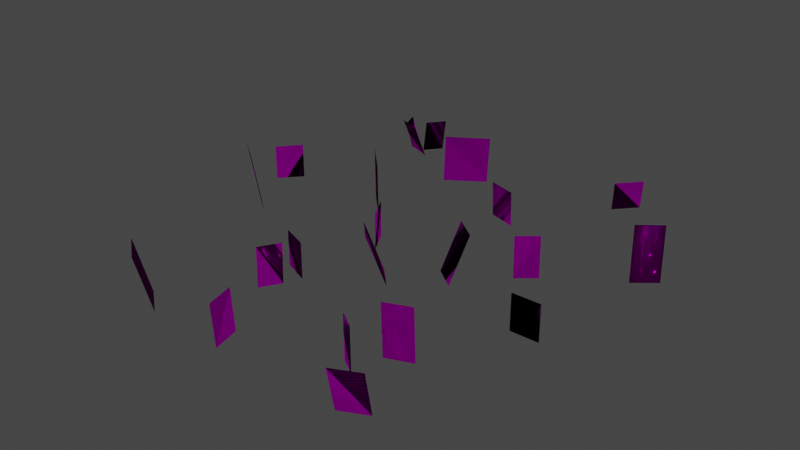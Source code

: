 # Source: fynbos.blend  (saved by Blender 3.6.14; exported with 4.5.12 LTS)
import bpy
from mathutils import Matrix  # noqa: F401  (used for matrix-valued properties, if any)

bpy.ops.wm.read_factory_settings(use_empty=True)
scene = bpy.context.scene
scene.name = 'Scene'

# ---- images (referenced by path relative to the original .blend; pixels are not part of the script)
import os
ASSET_DIR = os.environ.get("B2B_ASSET_DIR", "")  # directory of the original .blend (textures are referenced by path, not embedded)
HERE = os.path.dirname(os.path.abspath(__file__))  # packed textures are extracted next to this script under _unpacked/

def load_image(name, relpath, width, height, colorspace="sRGB"):
    """Load a texture the original file referenced (path relative to the .blend, or extracted next to this script)."""
    p = next((c for c in (os.path.join(HERE, relpath), os.path.join(ASSET_DIR, relpath)) if relpath and os.path.exists(c)), "")
    if p:
        img = bpy.data.images.load(p, check_existing=True)
        img.name = name
    else:  # same state as the original file: an image datablock whose file is absent (Cycles renders it pink)
        img = bpy.data.images.new(name, width, height)
        img.source = "FILE"
        img.filepath = "//" + (relpath or name)
    img.colorspace_settings.name = colorspace
    return img
img_fynbos_diffuse_dds = load_image('fynbos_diffuse.dds', 'fynbos_diffuse.dds', 1024, 1024, 'sRGB')
img_nospec_dds = load_image('nospec.dds', '', 1024, 1024, 'Non-Color')
img_fynbos_normal_dds = load_image('fynbos_normal.dds', 'fynbos_normal.dds', 1024, 1024, 'Non-Color')

# ---- materials (node trees are filled in below, after node groups)
mat_pdxmat_lod0 = bpy.data.materials.new('PDXmat_lod0')
mat_pdxmat_lod0.use_backface_culling = True
mat_pdxmat_lod1 = bpy.data.materials.new('PDXmat_lod1')
mat_pdxmat_lod1.use_backface_culling = True
mat_pdxmat_lod0_001 = bpy.data.materials.new('PDXmat_lod0.001')
mat_pdxmat_lod0_001.use_backface_culling = True

# ---- material node trees
mat_pdxmat_lod0.use_nodes = True; mat_pdxmat_lod0.node_tree.nodes.clear()
_N = mat_pdxmat_lod0.node_tree.nodes; _L = mat_pdxmat_lod0.node_tree.links
n0 = _N.new('ShaderNodeBsdfPrincipled'); n0.name = 'Principled BSDF'; n0.location = (10, 300)
n0.distribution = 'GGX'
n0.subsurface_method = 'RANDOM_WALK_SKIN'
n0.inputs[3].default_value = 1.45
n0.inputs[27].default_value = (0.0, 0.0, 0.0, 1.0)
n0.inputs[28].default_value = 1.0
n1 = _N.new('ShaderNodeOutputMaterial'); n1.name = 'Material Output'; n1.location = (300, 300)
n2 = _N.new('ShaderNodeTexImage'); n2.name = 'fynbos_diffuse.dds'; n2.location = (-1500, 0)
n2.image = img_fynbos_diffuse_dds
n3 = _N.new('ShaderNodeTexImage'); n3.name = 'nospec.dds'; n3.location = (-1500, -300)
n3.image = img_nospec_dds
n4 = _N.new('ShaderNodeSeparateRGB'); n4.name = 'Separate RGB (Legacy)'; n4.location = (-1200, -300)
n5 = _N.new('ShaderNodeTexImage'); n5.name = 'fynbos_normal.dds'; n5.location = (-1500, -600)
n5.image = img_fynbos_normal_dds
n6 = _N.new('ShaderNodeSeparateRGB'); n6.name = 'Separate RGB (Legacy).001'; n6.location = (-1200, -600)
n7 = _N.new('ShaderNodeCombineRGB'); n7.name = 'Combine RGB (Legacy)'; n7.location = (-900, -600)
n7.inputs[2].default_value = 1.0
n8 = _N.new('ShaderNodeNormalMap'); n8.name = 'Normal Map'; n8.location = (-600, -600)
_L.new(n0.outputs[0], n1.inputs[0])
_L.new(n2.outputs[0], n0.inputs[0])
_L.new(n3.outputs[0], n4.inputs[0])
_L.new(n4.outputs[1], n0.inputs[13])
_L.new(n4.outputs[2], n0.inputs[1])
_L.new(n3.outputs[1], n0.inputs[2])
_L.new(n5.outputs[0], n6.inputs[0])
_L.new(n6.outputs[1], n7.inputs[0])
_L.new(n5.outputs[1], n7.inputs[1])
_L.new(n7.outputs[0], n8.inputs[1])
_L.new(n8.outputs[0], n0.inputs[5])
n1.is_active_output = True
mat_pdxmat_lod1.use_nodes = True; mat_pdxmat_lod1.node_tree.nodes.clear()
_N = mat_pdxmat_lod1.node_tree.nodes; _L = mat_pdxmat_lod1.node_tree.links
n0 = _N.new('ShaderNodeBsdfPrincipled'); n0.name = 'Principled BSDF'; n0.location = (10, 300)
n0.distribution = 'GGX'
n0.subsurface_method = 'RANDOM_WALK_SKIN'
n0.inputs[3].default_value = 1.45
n0.inputs[27].default_value = (0.0, 0.0, 0.0, 1.0)
n0.inputs[28].default_value = 1.0
n1 = _N.new('ShaderNodeOutputMaterial'); n1.name = 'Material Output'; n1.location = (300, 300)
n2 = _N.new('ShaderNodeTexImage'); n2.name = 'fynbos_diffuse.dds'; n2.location = (-1500, 0)
n2.image = img_fynbos_diffuse_dds
n3 = _N.new('ShaderNodeTexImage'); n3.name = 'nospec.dds'; n3.location = (-1500, -300)
n3.image = img_nospec_dds
n4 = _N.new('ShaderNodeSeparateRGB'); n4.name = 'Separate RGB (Legacy)'; n4.location = (-1200, -300)
n5 = _N.new('ShaderNodeTexImage'); n5.name = 'fynbos_normal.dds'; n5.location = (-1500, -600)
n5.image = img_fynbos_normal_dds
n6 = _N.new('ShaderNodeSeparateRGB'); n6.name = 'Separate RGB (Legacy).001'; n6.location = (-1200, -600)
n7 = _N.new('ShaderNodeCombineRGB'); n7.name = 'Combine RGB (Legacy)'; n7.location = (-900, -600)
n7.inputs[2].default_value = 1.0
n8 = _N.new('ShaderNodeNormalMap'); n8.name = 'Normal Map'; n8.location = (-600, -600)
_L.new(n0.outputs[0], n1.inputs[0])
_L.new(n2.outputs[0], n0.inputs[0])
_L.new(n3.outputs[0], n4.inputs[0])
_L.new(n4.outputs[1], n0.inputs[13])
_L.new(n4.outputs[2], n0.inputs[1])
_L.new(n3.outputs[1], n0.inputs[2])
_L.new(n5.outputs[0], n6.inputs[0])
_L.new(n6.outputs[1], n7.inputs[0])
_L.new(n5.outputs[1], n7.inputs[1])
_L.new(n7.outputs[0], n8.inputs[1])
_L.new(n8.outputs[0], n0.inputs[5])
n1.is_active_output = True
mat_pdxmat_lod0_001.use_nodes = True; mat_pdxmat_lod0_001.node_tree.nodes.clear()
_N = mat_pdxmat_lod0_001.node_tree.nodes; _L = mat_pdxmat_lod0_001.node_tree.links
n0 = _N.new('ShaderNodeBsdfPrincipled'); n0.name = 'Principled BSDF'; n0.location = (10, 300)
n0.distribution = 'GGX'
n0.subsurface_method = 'RANDOM_WALK_SKIN'
n0.inputs[3].default_value = 1.45
n0.inputs[27].default_value = (0.0, 0.0, 0.0, 1.0)
n0.inputs[28].default_value = 1.0
n1 = _N.new('ShaderNodeOutputMaterial'); n1.name = 'Material Output'; n1.location = (300, 300)
n2 = _N.new('ShaderNodeTexImage'); n2.name = 'fynbos_diffuse.dds'; n2.location = (-1500, 0)
n2.image = img_fynbos_diffuse_dds
n3 = _N.new('ShaderNodeTexImage'); n3.name = 'nospec.dds'; n3.location = (-1500, -300)
n3.image = img_nospec_dds
n4 = _N.new('ShaderNodeSeparateRGB'); n4.name = 'Separate RGB (Legacy)'; n4.location = (-1200, -300)
n5 = _N.new('ShaderNodeTexImage'); n5.name = 'fynbos_normal.dds'; n5.location = (-1500, -600)
n5.image = img_fynbos_normal_dds
n6 = _N.new('ShaderNodeSeparateRGB'); n6.name = 'Separate RGB (Legacy).001'; n6.location = (-1200, -600)
n7 = _N.new('ShaderNodeCombineRGB'); n7.name = 'Combine RGB (Legacy)'; n7.location = (-900, -600)
n7.inputs[2].default_value = 1.0
n8 = _N.new('ShaderNodeNormalMap'); n8.name = 'Normal Map'; n8.location = (-600, -600)
_L.new(n0.outputs[0], n1.inputs[0])
_L.new(n2.outputs[0], n0.inputs[0])
_L.new(n3.outputs[0], n4.inputs[0])
_L.new(n4.outputs[1], n0.inputs[13])
_L.new(n4.outputs[2], n0.inputs[1])
_L.new(n3.outputs[1], n0.inputs[2])
_L.new(n5.outputs[0], n6.inputs[0])
_L.new(n6.outputs[1], n7.inputs[0])
_L.new(n5.outputs[1], n7.inputs[1])
_L.new(n7.outputs[0], n8.inputs[1])
_L.new(n8.outputs[0], n0.inputs[5])
n1.is_active_output = True

# ---- world
world_world = bpy.data.worlds.new('World'); scene.world = world_world
world_world.use_nodes = True; world_world.node_tree.nodes.clear()
_N = world_world.node_tree.nodes; _L = world_world.node_tree.links
n0 = _N.new('ShaderNodeOutputWorld'); n0.name = 'World Output'; n0.location = (300, 300)
n1 = _N.new('ShaderNodeBackground'); n1.name = 'Background'; n1.location = (10, 300)
n1.inputs[0].default_value = (0.05088, 0.05088, 0.05088, 1.0)
_L.new(n1.outputs[0], n0.inputs[0])
n0.is_active_output = True
world_world.color = (0.05088, 0.05088, 0.05088)
world_world.use_sun_shadow = False
world_world.sun_shadow_jitter_overblur = 0.0

# ---- meshes
me_lod0 = bpy.data.meshes.new('lod0')
me_lod0.from_pydata([(7.198, -0.9229, 0.0006585), (8.971, -0.9229, 0.0006585), (7.198, -0.9229, 2.245), (8.971, -0.9229, 0.0006585), (7.198, -0.9229, 2.245), (8.971, -0.9229, 2.245), (-4.595, 2.829, 0.0006585), (-3.73, 1.282, 0.0006585), (-4.595, 2.829, 2.245), (-3.73, 1.282, 0.0006585), (-4.595, 2.829, 2.245), (-3.73, 1.282, 2.245), (-13.94, 5.939, 0.0006584), (-15.1, 4.596, 0.0006585), (-13.94, 5.939, 2.245), (-15.1, 4.596, 0.0006585), (-13.94, 5.939, 2.245), (-15.1, 4.596, 2.245), (2.105, 0.6341, 0.0004629), (0.7001, 1.715, 0.0004629), (2.792, 1.527, 2.997), (0.7001, 1.715, 0.0004629), (2.792, 1.527, 2.997), (1.387, 2.608, 2.997), (-1.748, -0.215, 0.0004711), (-0.5203, -1.494, 0.000471), (-2.55, -0.985, 3.076), (-0.5203, -1.494, 0.000471), (-2.55, -0.985, 3.076), (-1.322, -2.264, 3.076), (-6.2, -3.198, 0.0006585), (-4.555, -3.858, 0.0006585), (-6.2, -3.198, 2.245), (-4.555, -3.858, 0.0006585), (-6.2, -3.198, 2.245), (-4.555, -3.858, 2.245), (-5.74, -6.105, 0.000726), (-5.025, -4.859, 0.000726), (-5.548, -6.215, 2.621), (-5.025, -4.859, 0.000726), (-5.548, -6.215, 2.621), (-4.833, -4.969, 2.621), (2.513, -8.188, -0.05109), (3.694, -9.0, 0.05296), (2.367, -8.065, 2.572), (3.694, -9.0, 0.05296), (2.367, -8.065, 2.572), (3.548, -8.877, 2.676), (3.822, -6.857, -0.03105), (5.436, -6.302, 0.03311), (3.688, -6.828, 3.092), (5.436, -6.302, 0.03311), (3.688, -6.828, 3.092), (5.302, -6.273, 3.156), (4.94, -11.5, 0.0004711), (6.537, -10.73, 0.000471), (5.422, -12.51, 3.076), (6.537, -10.73, 0.000471), (5.422, -12.51, 3.076), (7.019, -11.74, 3.076), (4.94, -11.5, 0.0004711), (6.537, -10.73, 0.000471), (5.422, -12.51, 3.076), (6.537, -10.73, 0.000471), (5.422, -12.51, 3.076), (7.019, -11.74, 3.076), (-3.319, -9.928, 0.09788), (-3.125, -11.45, -0.0973), (-3.118, -10.26, 2.923), (-3.125, -11.45, -0.0973), (-3.118, -10.26, 2.923), (-2.923, -11.79, 2.728), (-3.319, -9.928, 0.09788), (-3.125, -11.45, -0.0973), (-3.118, -10.26, 2.923), (-3.125, -11.45, -0.0973), (-3.118, -10.26, 2.923), (-2.923, -11.79, 2.728), (5.407, 4.502, 0.01125), (4.282, 3.609, -0.009773), (5.38, 4.474, 2.641), (4.282, 3.609, -0.009773), (5.38, 4.474, 2.641), (4.255, 3.581, 2.62), (-8.284, 6.615, 0.001627), (-6.322, 4.602, 0.0003201), (-8.319, 6.579, 3.358), (-6.322, 4.602, 0.0003201), (-8.319, 6.579, 3.358), (-6.357, 4.566, 3.357), (-13.76, 1.816, -0.06092), (-12.06, 0.5244, 0.0627), (-14.32, 1.453, 3.834), (-12.06, 0.5244, 0.0627), (-14.32, 1.453, 3.834), (-12.62, 0.1614, 3.957), (-9.693, -10.02, 0.07071), (-8.162, -11.2, -0.06995), (-9.986, -10.81, 3.549), (-8.162, -11.2, -0.06995), (-9.986, -10.81, 3.549), (-8.454, -12.0, 3.409), (10.72, 8.404, -0.05905), (9.48, 7.144, 0.06051), (10.38, 9.048, 3.128), (9.48, 7.144, 0.06051), (10.38, 9.048, 3.128), (9.134, 7.787, 3.248), (0.5746, 8.763, -0.01373), (-1.126, 9.264, 0.01518), (0.5746, 8.634, 2.226), (-1.126, 9.264, 0.01518), (0.5746, 8.634, 2.226), (-1.126, 9.135, 2.255), (-6.501, 11.28, 0.04214), (-4.255, 12.97, -0.04071), (-6.05, 10.84, 3.34), (-4.255, 12.97, -0.04071), (-6.05, 10.84, 3.34), (-3.804, 12.53, 3.257), (4.03, 14.65, -0.04869), (5.339, 15.84, 0.04995), (4.438, 14.02, 2.067), (5.339, 15.84, 0.04995), (4.438, 14.02, 2.067), (5.748, 15.22, 2.166), (-11.52, 14.4, -0.04869), (-9.919, 13.64, 0.04995), (-11.94, 13.78, 2.067), (-9.919, 13.64, 0.04995), (-11.94, 13.78, 2.067), (-10.34, 13.03, 2.166), (-12.01, 15.56, 0.005191), (-11.5, 14.24, -0.004389), (-12.44, 15.38, 1.732), (-11.5, 14.24, -0.004389), (-12.44, 15.38, 1.732), (-11.94, 14.06, 1.722), (-10.66, 14.37, 0.0003611), (-9.818, 15.43, 0.0003611), (-9.995, 13.84, 2.358), (-9.818, 15.43, 0.0003611), (-9.995, 13.84, 2.358), (-9.15, 14.9, 2.358), (-10.66, 14.37, 0.0003611), (-9.818, 15.43, 0.0003611), (-9.995, 13.84, 2.358), (-9.818, 15.43, 0.0003611), (-9.995, 13.84, 2.358), (-9.15, 14.9, 2.358)], [], [(0, 1, 2), (5, 4, 3), (1, 0, 2), (3, 4, 5), (6, 7, 8), (11, 10, 9), (7, 6, 8), (9, 10, 11), (12, 13, 14), (17, 16, 15), (13, 12, 14), (15, 16, 17), (18, 19, 20), (23, 22, 21), (19, 18, 20), (21, 22, 23), (24, 25, 26), (29, 28, 27), (25, 24, 26), (27, 28, 29), (30, 31, 32), (35, 34, 33), (31, 30, 32), (33, 34, 35), (36, 37, 38), (41, 40, 39), (37, 36, 38), (39, 40, 41), (42, 43, 44), (47, 46, 45), (43, 42, 44), (45, 46, 47), (48, 49, 50), (53, 52, 51), (49, 48, 50), (51, 52, 53), (54, 55, 56), (59, 58, 57), (55, 54, 56), (57, 58, 59), (60, 61, 62), (65, 64, 63), (61, 60, 62), (63, 64, 65), (66, 67, 68), (71, 70, 69), (67, 66, 68), (69, 70, 71), (72, 73, 74), (77, 76, 75), (73, 72, 74), (75, 76, 77), (78, 79, 80), (83, 82, 81), (79, 78, 80), (81, 82, 83), (84, 85, 86), (89, 88, 87), (85, 84, 86), (87, 88, 89), (90, 91, 92), (95, 94, 93), (91, 90, 92), (93, 94, 95), (96, 97, 98), (101, 100, 99), (97, 96, 98), (99, 100, 101), (102, 103, 104), (107, 106, 105), (103, 102, 104), (105, 106, 107), (108, 109, 110), (113, 112, 111), (109, 108, 110), (111, 112, 113), (114, 115, 116), (119, 118, 117), (115, 114, 116), (117, 118, 119), (120, 121, 122), (125, 124, 123), (121, 120, 122), (123, 124, 125), (126, 127, 128), (131, 130, 129), (127, 126, 128), (129, 130, 131), (132, 133, 134), (137, 136, 135), (133, 132, 134), (135, 136, 137), (138, 139, 140), (143, 142, 141), (145, 144, 146), (147, 148, 149)])
me_lod0.polygons.foreach_set('use_smooth', [True] * 96)
_uv = me_lod0.uv_layers.new(name='map1')
_uv.uv.foreach_set('vector', [0.3848, 0.01956, 0.6268, 0.01956, 0.3848, 0.326, 0.6268, 0.326, 0.3848, 0.326, 0.6268, 0.01956, 0.6268, 0.01956, 0.3848, 0.01956, 0.3848, 0.326, 0.6268, 0.01956, 0.3848, 0.326, 0.6268, 0.326, 0.666, 0.1836, 0.9081, 0.1836, 0.666, 0.49, 0.9081, 0.49, 0.666, 0.49, 0.9081, 0.1836, 0.9081, 0.1836, 0.666, 0.1836, 0.666, 0.49, 0.9081, 0.1836, 0.666, 0.49, 0.9081, 0.49, 0.666, 0.1817, 0.9081, 0.1817, 0.666, 0.4881, 0.9081, 0.4881, 0.666, 0.4881, 0.9081, 0.1817, 0.9081, 0.1817, 0.666, 0.1817, 0.666, 0.4881, 0.9081, 0.1817, 0.666, 0.4881, 0.9081, 0.4881, 0.01372, 0.02224, 0.369, 0.02224, 0.01372, 0.472, 0.369, 0.472, 0.01372, 0.472, 0.369, 0.02224, 0.369, 0.02224, 0.01372, 0.02224, 0.01372, 0.472, 0.369, 0.02224, 0.01372, 0.472, 0.369, 0.472, 0.02797, 0.5367, 0.3594, 0.5367, 0.02798, 0.9878, 0.3594, 0.9878, 0.02798, 0.9878, 0.3594, 0.5367, 0.3594, 0.5367, 0.02797, 0.5367, 0.02798, 0.9878, 0.3594, 0.5367, 0.02798, 0.9878, 0.3594, 0.9878, 0.3848, 0.01761, 0.6268, 0.01761, 0.3848, 0.324, 0.6268, 0.324, 0.3848, 0.324, 0.6268, 0.01761, 0.6268, 0.01761, 0.3848, 0.01761, 0.3848, 0.324, 0.6268, 0.01761, 0.3848, 0.324, 0.6268, 0.324, 0.02366, 0.538, 0.3786, 0.538, 0.02366, 0.9872, 0.3786, 0.9872, 0.02366, 0.9872, 0.3786, 0.538, 0.3786, 0.538, 0.02366, 0.538, 0.02366, 0.9872, 0.3786, 0.538, 0.02366, 0.9872, 0.3786, 0.9872, 0.3848, 0.5254, 0.6268, 0.5254, 0.3848, 0.8318, 0.6268, 0.8318, 0.3848, 0.8318, 0.6268, 0.5254, 0.6268, 0.5254, 0.3848, 0.5254, 0.3848, 0.8318, 0.6268, 0.5254, 0.3848, 0.8318, 0.6268, 0.8318, 0.3848, 0.5254, 0.6268, 0.5254, 0.3848, 0.8318, 0.6268, 0.8318, 0.3848, 0.8318, 0.6268, 0.5254, 0.6268, 0.5254, 0.3848, 0.5254, 0.3848, 0.8318, 0.6268, 0.5254, 0.3848, 0.8318, 0.6268, 0.8318, 0.6625, 0.6678, 0.9046, 0.6678, 0.6625, 0.9973, 0.9046, 0.9973, 0.6625, 0.9973, 0.9046, 0.6678, 0.9046, 0.6678, 0.6625, 0.6678, 0.6625, 0.9973, 0.9046, 0.6678, 0.6625, 0.9973, 0.9046, 0.9973, 0.02, 0.01997, 0.3674, 0.01997, 0.02001, 0.4927, 0.3674, 0.4927, 0.02001, 0.4927, 0.3674, 0.01997, 0.3674, 0.01997, 0.02, 0.01997, 0.02001, 0.4927, 0.3674, 0.01997, 0.02001, 0.4927, 0.3674, 0.4927, 0.6625, 0.6678, 0.9046, 0.6678, 0.6625, 0.9973, 0.9046, 0.9973, 0.6625, 0.9973, 0.9046, 0.6678, 0.9046, 0.6678, 0.6625, 0.6678, 0.6625, 0.9973, 0.9046, 0.6678, 0.6625, 0.9973, 0.9046, 0.9973, 0.6625, 0.6678, 0.9046, 0.6678, 0.6625, 0.9973, 0.9046, 0.9973, 0.6625, 0.9973, 0.9046, 0.6678, 0.9046, 0.6678, 0.6625, 0.6678, 0.6625, 0.9973, 0.9046, 0.6678, 0.6625, 0.9973, 0.9046, 0.9973, 0.3848, 0.5254, 0.6268, 0.5254, 0.3848, 0.8318, 0.6268, 0.8318, 0.3848, 0.8318, 0.6268, 0.5254, 0.6268, 0.5254, 0.3848, 0.5254, 0.3848, 0.8318, 0.6268, 0.5254, 0.3848, 0.8318, 0.6268, 0.8318, 0.3848, 0.5254, 0.6268, 0.5254, 0.3848, 0.8318, 0.6268, 0.8318, 0.3848, 0.8318, 0.6268, 0.5254, 0.6268, 0.5254, 0.3848, 0.5254, 0.3848, 0.8318, 0.6268, 0.5254, 0.3848, 0.8318, 0.6268, 0.8318, 0.6625, 0.6678, 0.9046, 0.6678, 0.6625, 0.9973, 0.9046, 0.9973, 0.6625, 0.9973, 0.9046, 0.6678, 0.9046, 0.6678, 0.6625, 0.6678, 0.6625, 0.9973, 0.9046, 0.6678, 0.6625, 0.9973, 0.9046, 0.9973, 0.6625, 0.6678, 0.9046, 0.6678, 0.6625, 0.9973, 0.9046, 0.9973, 0.6625, 0.9973, 0.9046, 0.6678, 0.9046, 0.6678, 0.6625, 0.6678, 0.6625, 0.9973, 0.9046, 0.6678, 0.6625, 0.9973, 0.9046, 0.9973, 0.6625, 0.6678, 0.9046, 0.6678, 0.6625, 0.9973, 0.9046, 0.9973, 0.6625, 0.9973, 0.9046, 0.6678, 0.9046, 0.6678, 0.6625, 0.6678, 0.6625, 0.9973, 0.9046, 0.6678, 0.6625, 0.9973, 0.9046, 0.9973, 0.3848, 0.5254, 0.6268, 0.5254, 0.3848, 0.8318, 0.6268, 0.8318, 0.3848, 0.8318, 0.6268, 0.5254, 0.6268, 0.5254, 0.3848, 0.5254, 0.3848, 0.8318, 0.6268, 0.5254, 0.3848, 0.8318, 0.6268, 0.8318, 0.3848, 0.5254, 0.6268, 0.5254, 0.3848, 0.8318, 0.6268, 0.8318, 0.3848, 0.8318, 0.6268, 0.5254, 0.6268, 0.5254, 0.3848, 0.5254, 0.3848, 0.8318, 0.6268, 0.5254, 0.3848, 0.8318, 0.6268, 0.8318, 0.3848, 0.5254, 0.6268, 0.5254, 0.3848, 0.8318, 0.6268, 0.8318, 0.3848, 0.8318, 0.6268, 0.5254, 0.6268, 0.5254, 0.3848, 0.5254, 0.3848, 0.8318, 0.6268, 0.5254, 0.3848, 0.8318, 0.6268, 0.8318, 0.3848, 0.5254, 0.6268, 0.5254, 0.3848, 0.8318, 0.6268, 0.8318, 0.3848, 0.8318, 0.6268, 0.5254, 0.6268, 0.5254, 0.3848, 0.5254, 0.3848, 0.8318, 0.6268, 0.5254, 0.3848, 0.8318, 0.6268, 0.8318, 0.3848, 0.5254, 0.6268, 0.5254, 0.3848, 0.8318, 0.6268, 0.8318, 0.3848, 0.8318, 0.6268, 0.5254, 0.6268, 0.5254, 0.3848, 0.5254, 0.3848, 0.8318, 0.6268, 0.5254, 0.3848, 0.8318, 0.6268, 0.8318, 0.6625, 0.6678, 0.9046, 0.6678, 0.6625, 0.9973, 0.9046, 0.9973, 0.6625, 0.9973, 0.9046, 0.6678, 0.9046, 0.6678, 0.6625, 0.6678, 0.6625, 0.9973, 0.9046, 0.6678, 0.6625, 0.9973, 0.9046, 0.9973])
_uv.active_render = True
_uv = me_lod0.uv_layers.new(name='map2')
_uv.uv.foreach_set('vector', [0.5058, 0.1728, 0.5058, 0.1728, 0.5058, 0.1728, 0.5058, 0.1728, 0.5058, 0.1728, 0.5058, 0.1728, 0.5058, 0.1728, 0.5058, 0.1728, 0.5058, 0.1728, 0.5058, 0.1728, 0.5058, 0.1728, 0.5058, 0.1728, 0.7871, 0.3368, 0.7871, 0.3368, 0.7871, 0.3368, 0.7871, 0.3368, 0.7871, 0.3368, 0.7871, 0.3368, 0.7871, 0.3368, 0.7871, 0.3368, 0.7871, 0.3368, 0.7871, 0.3368, 0.7871, 0.3368, 0.7871, 0.3368, 0.7871, 0.3349, 0.7871, 0.3349, 0.7871, 0.3349, 0.7871, 0.3349, 0.7871, 0.3349, 0.7871, 0.3349, 0.7871, 0.3349, 0.7871, 0.3349, 0.7871, 0.3349, 0.7871, 0.3349, 0.7871, 0.3349, 0.7871, 0.3349, 0.1914, 0.2471, 0.1914, 0.2471, 0.1914, 0.2471, 0.1914, 0.2471, 0.1914, 0.2471, 0.1914, 0.2471, 0.1914, 0.2471, 0.1914, 0.2471, 0.1914, 0.2471, 0.1914, 0.2471, 0.1914, 0.2471, 0.1914, 0.2471, 0.1937, 0.7622, 0.1937, 0.7622, 0.1937, 0.7622, 0.1937, 0.7622, 0.1937, 0.7622, 0.1937, 0.7622, 0.1937, 0.7622, 0.1937, 0.7622, 0.1937, 0.7622, 0.1937, 0.7622, 0.1937, 0.7622, 0.1937, 0.7622, 0.5058, 0.1708, 0.5058, 0.1708, 0.5058, 0.1708, 0.5058, 0.1708, 0.5058, 0.1708, 0.5058, 0.1708, 0.5058, 0.1708, 0.5058, 0.1708, 0.5058, 0.1708, 0.5058, 0.1708, 0.5058, 0.1708, 0.5058, 0.1708, 0.2011, 0.7626, 0.2011, 0.7626, 0.2011, 0.7626, 0.2011, 0.7626, 0.2011, 0.7626, 0.2011, 0.7626, 0.2011, 0.7626, 0.2011, 0.7626, 0.2011, 0.7626, 0.2011, 0.7626, 0.2011, 0.7626, 0.2011, 0.7626, 0.5058, 0.6786, 0.5058, 0.6786, 0.5058, 0.6786, 0.5058, 0.6786, 0.5058, 0.6786, 0.5058, 0.6786, 0.5058, 0.6786, 0.5058, 0.6786, 0.5058, 0.6786, 0.5058, 0.6786, 0.5058, 0.6786, 0.5058, 0.6786, 0.5058, 0.6786, 0.5058, 0.6786, 0.5058, 0.6786, 0.5058, 0.6786, 0.5058, 0.6786, 0.5058, 0.6786, 0.5058, 0.6786, 0.5058, 0.6786, 0.5058, 0.6786, 0.5058, 0.6786, 0.5058, 0.6786, 0.5058, 0.6786, 0.4623, 0.5086, 0.4623, 0.5086, 0.4623, 0.5086, 0.4623, 0.5086, 0.4623, 0.5086, 0.4623, 0.5086, 0.4623, 0.5086, 0.4623, 0.5086, 0.4623, 0.5086, 0.4623, 0.5086, 0.4623, 0.5086, 0.4623, 0.5086, 0.4623, 0.5086, 0.4623, 0.5086, 0.4623, 0.5086, 0.4623, 0.5086, 0.4623, 0.5086, 0.4623, 0.5086, 0.4623, 0.5086, 0.4623, 0.5086, 0.4623, 0.5086, 0.4623, 0.5086, 0.4623, 0.5086, 0.4623, 0.5086, 0.7835, 0.8325, 0.7835, 0.8325, 0.7835, 0.8325, 0.7835, 0.8325, 0.7835, 0.8325, 0.7835, 0.8325, 0.7835, 0.8325, 0.7835, 0.8325, 0.7835, 0.8325, 0.7835, 0.8325, 0.7835, 0.8325, 0.7835, 0.8325, 0.7835, 0.8325, 0.7835, 0.8325, 0.7835, 0.8325, 0.7835, 0.8325, 0.7835, 0.8325, 0.7835, 0.8325, 0.7835, 0.8325, 0.7835, 0.8325, 0.7835, 0.8325, 0.7835, 0.8325, 0.7835, 0.8325, 0.7835, 0.8325, 0.5058, 0.6786, 0.5058, 0.6786, 0.5058, 0.6786, 0.5058, 0.6786, 0.5058, 0.6786, 0.5058, 0.6786, 0.5058, 0.6786, 0.5058, 0.6786, 0.5058, 0.6786, 0.5058, 0.6786, 0.5058, 0.6786, 0.5058, 0.6786, 0.5058, 0.6786, 0.5058, 0.6786, 0.5058, 0.6786, 0.5058, 0.6786, 0.5058, 0.6786, 0.5058, 0.6786, 0.5058, 0.6786, 0.5058, 0.6786, 0.5058, 0.6786, 0.5058, 0.6786, 0.5058, 0.6786, 0.5058, 0.6786, 0.7835, 0.8325, 0.7835, 0.8325, 0.7835, 0.8325, 0.7835, 0.8325, 0.7835, 0.8325, 0.7835, 0.8325, 0.7835, 0.8325, 0.7835, 0.8325, 0.7835, 0.8325, 0.7835, 0.8325, 0.7835, 0.8325, 0.7835, 0.8325, 0.7835, 0.8325, 0.7835, 0.8325, 0.7835, 0.8325, 0.7835, 0.8325, 0.7835, 0.8325, 0.7835, 0.8325, 0.7835, 0.8325, 0.7835, 0.8325, 0.7835, 0.8325, 0.7835, 0.8325, 0.7835, 0.8325, 0.7835, 0.8325, 0.7835, 0.8325, 0.7835, 0.8325, 0.7835, 0.8325, 0.7835, 0.8325, 0.7835, 0.8325, 0.7835, 0.8325, 0.7835, 0.8325, 0.7835, 0.8325, 0.7835, 0.8325, 0.7835, 0.8325, 0.7835, 0.8325, 0.7835, 0.8325, 0.5058, 0.6786, 0.5058, 0.6786, 0.5058, 0.6786, 0.5058, 0.6786, 0.5058, 0.6786, 0.5058, 0.6786, 0.5058, 0.6786, 0.5058, 0.6786, 0.5058, 0.6786, 0.5058, 0.6786, 0.5058, 0.6786, 0.5058, 0.6786, 0.5058, 0.6786, 0.5058, 0.6786, 0.5058, 0.6786, 0.5058, 0.6786, 0.5058, 0.6786, 0.5058, 0.6786, 0.5058, 0.6786, 0.5058, 0.6786, 0.5058, 0.6786, 0.5058, 0.6786, 0.5058, 0.6786, 0.5058, 0.6786, 0.5058, 0.6786, 0.5058, 0.6786, 0.5058, 0.6786, 0.5058, 0.6786, 0.5058, 0.6786, 0.5058, 0.6786, 0.5058, 0.6786, 0.5058, 0.6786, 0.5058, 0.6786, 0.5058, 0.6786, 0.5058, 0.6786, 0.5058, 0.6786, 0.5058, 0.6786, 0.5058, 0.6786, 0.5058, 0.6786, 0.5058, 0.6786, 0.5058, 0.6786, 0.5058, 0.6786, 0.5058, 0.6786, 0.5058, 0.6786, 0.5058, 0.6786, 0.5058, 0.6786, 0.5058, 0.6786, 0.5058, 0.6786, 0.5058, 0.6786, 0.5058, 0.6786, 0.5058, 0.6786, 0.5058, 0.6786, 0.5058, 0.6786, 0.5058, 0.6786, 0.5058, 0.6786, 0.5058, 0.6786, 0.5058, 0.6786, 0.5058, 0.6786, 0.5058, 0.6786, 0.5058, 0.6786, 0.6625, 0.6678, 0.9046, 0.6678, 0.6625, 0.9973, 0.9046, 0.9973, 0.6625, 0.9973, 0.9046, 0.6678, 0.7835, 0.8325, 0.7835, 0.8325, 0.7835, 0.8325, 0.7835, 0.8325, 0.7835, 0.8325, 0.7835, 0.8325])
me_lod0.materials.append(mat_pdxmat_lod0)
me_lod0.update()
me_lod0.normals_split_custom_set([tuple(v) for v in zip(*[iter([-0.0005052, 3.397e-11, 0.0, -0.4974, 3.344e-08, 0.6295, 0.0, 0.0, 0.9628, -0.714, 4.801e-08, 0.0, -0.5612, 3.774e-08, 0.7103, 0.0, 0.0, 0.9626, -0.4974, 3.344e-08, 0.6295, -0.0005052, 3.397e-11, 0.0, 0.0, 0.0, 0.9628, 0.0, 0.0, 0.9626, -0.5612, 3.774e-08, 0.7103, -0.714, 4.801e-08, 0.0, 6.471e-05, -0.0001157, 0.0, -0.2241, 0.4006, 0.581, 0.0, 0.0, 0.7365, 0.2127, -0.3802, 0.0, -0.1758, 0.3142, 0.4557, 0.0, 0.0, 0.974, -0.2241, 0.4006, 0.581, 6.471e-05, -0.0001157, 0.0, 0.0, 0.0, 0.7365, 0.0, 0.0, 0.974, -0.1758, 0.3142, 0.4557, 0.2127, -0.3802, 0.0, 0.6, 0.8, 0.0, 2.927e-05, -0.0001088, 1.0, -0.002586, -0.003785, 1.0, 1.96e-05, -4.311e-05, 1.0, 2.492e-05, -6.592e-05, 1.0, -1.009e-05, -5.045e-06, 1.0, 2.927e-05, -0.0001088, 1.0, 0.6, 0.8, 0.0, -0.002586, -0.003785, 1.0, -1.009e-05, -5.045e-06, 1.0, 2.492e-05, -6.592e-05, 1.0, 1.96e-05, -4.311e-05, 1.0, -0.1555, 0.1197, -4.641e-09, 0.4674, -0.04214, 0.6696, 0.06246, 0.08115, 0.2724, 0.2146, 0.2788, 0.9361, 0.2147, 0.2789, 0.936, 0.2146, 0.2788, 0.9361, 0.4674, -0.04214, 0.6696, -0.1555, 0.1197, -4.641e-09, 0.06246, 0.08115, 0.2724, 0.2146, 0.2788, 0.9361, 0.2147, 0.2789, 0.936, 0.2146, 0.2788, 0.9361, 0.1346, -0.1401, -4.442e-09, -0.4445, 0.1114, 0.6734, -0.05925, -0.05691, 0.2273, -0.08174, 0.0851, 0.0, -0.2452, -0.2355, 0.9404, -0.2452, -0.2355, 0.9405, -0.4445, 0.1114, 0.6734, 0.1346, -0.1401, -4.442e-09, -0.05925, -0.05691, 0.2273, -0.2452, -0.2355, 0.9405, -0.2452, -0.2355, 0.9404, -0.08174, 0.0851, 0.0, 0.0001278, -5.126e-05, 0.0, -0.4414, 0.1771, 0.602, 0.0, 0.0, 0.8181, 0.1612, -0.06465, 0.0, -0.3546, 0.1422, 0.4836, 0.0, 0.0, 0.9899, -0.4414, 0.1771, 0.602, 0.0001278, -5.126e-05, 0.0, 0.0, 0.0, 0.8181, 0.0, 0.0, 0.9899, -0.3546, 0.1422, 0.4836, 0.1612, -0.06465, 0.0, -0.03641, -0.06345, 3.823e-10, -0.1256, -0.3257, 0.6293, 0.05985, -0.03434, 0.8171, 0.3759, 0.6551, 0.0, -0.1224, -0.3173, 0.6131, 0.07108, -0.04079, 0.9704, -0.1256, -0.3257, 0.6293, -0.03641, -0.06345, 3.823e-10, 0.05985, -0.03434, 0.8171, 0.07108, -0.04079, 0.9704, -0.1224, -0.3173, 0.6131, 0.3759, 0.6551, 0.0, -0.05575, 0.04675, 0.9973, -0.05577, 0.04678, 0.9973, -0.05578, 0.04679, 0.9973, -0.0556, 0.04677, 0.9974, -0.05568, 0.04669, 0.9974, -0.05572, 0.04675, 0.9974, -0.05577, 0.04678, 0.9973, -0.05575, 0.04675, 0.9973, -0.05578, 0.04679, 0.9973, -0.05572, 0.04675, 0.9974, -0.05568, 0.04669, 0.9974, -0.0556, 0.04677, 0.9974, 0.005362, 0.001845, 0.0002132, -0.4263, -0.1284, 0.7461, -0.0368, 0.007861, 0.8574, -0.0429, 0.009151, 0.999, 0.5085, 0.2562, 0.8221, -0.04285, 0.009145, 0.999, -0.4263, -0.1284, 0.7461, 0.005362, 0.001845, 0.0002132, -0.0368, 0.007861, 0.8574, -0.04285, 0.009145, 0.999, 0.5085, 0.2562, 0.8221, -0.0429, 0.009151, 0.999, 0.01396, 0.006729, -3.544e-10, -0.2509, -0.3988, 0.6925, 0.1001, -0.2077, 0.6379, 0.1476, -0.3062, 0.9405, 0.1475, -0.3061, 0.9405, 0.1476, -0.3062, 0.9405, -0.2509, -0.3988, 0.6925, 0.01396, 0.006729, -3.544e-10, 0.1001, -0.2077, 0.6379, 0.1476, -0.3062, 0.9405, 0.1475, -0.3061, 0.9405, 0.1476, -0.3062, 0.9405, 0.01396, 0.006729, -3.544e-10, -0.2509, -0.3988, 0.6925, 0.1001, -0.2077, 0.6379, 0.1476, -0.3062, 0.9405, 0.1475, -0.3061, 0.9405, 0.1476, -0.3062, 0.9405, -0.2509, -0.3988, 0.6925, 0.01396, 0.006729, -3.544e-10, 0.1001, -0.2077, 0.6379, 0.1476, -0.3062, 0.9405, 0.1475, -0.3061, 0.9405, 0.1476, -0.3062, 0.9405, 0.07071, -0.1179, 0.9905, 0.07064, -0.118, 0.9905, 0.07068, -0.1179, 0.9905, 0.07072, -0.1181, 0.9905, 0.06767, -0.1455, 0.987, 0.07074, -0.118, 0.9905, 0.07064, -0.118, 0.9905, 0.07071, -0.1179, 0.9905, 0.07068, -0.1179, 0.9905, 0.07074, -0.118, 0.9905, 0.06767, -0.1455, 0.987, 0.07072, -0.1181, 0.9905, 0.07071, -0.1179, 0.9905, 0.07064, -0.118, 0.9905, 0.07068, -0.1179, 0.9905, 0.07072, -0.1181, 0.9905, 0.06767, -0.1455, 0.987, 0.07074, -0.118, 0.9905, 0.07064, -0.118, 0.9905, 0.07071, -0.1179, 0.9905, 0.07068, -0.1179, 0.9905, 0.07074, -0.118, 0.9905, 0.06767, -0.1455, 0.987, 0.07072, -0.1181, 0.9905, -0.01026, -0.01061, 0.9999, -0.01046, -0.01068, 0.9999, -0.01026, -0.01068, 0.9999, -0.01028, -0.01051, 0.9999, -0.0102, -0.01062, 0.9999, -0.01017, -0.01063, 0.9999, -0.01046, -0.01068, 0.9999, -0.01026, -0.01061, 0.9999, -0.01026, -0.01068, 0.9999, -0.01017, -0.01063, 0.9999, -0.0102, -0.01062, 0.9999, -0.01028, -0.01051, 0.9999, -0.01025, -0.01077, 0.9999, -0.01031, -0.01049, 0.9999, 0.4171, -0.007257, 0.9088, -0.01022, -0.01075, 0.9999, -0.03194, -0.01435, 0.9994, -0.01317, -0.01063, 0.9999, -0.01031, -0.01049, 0.9999, -0.01025, -0.01077, 0.9999, 0.4171, -0.007257, 0.9088, -0.01317, -0.01063, 0.9999, -0.03194, -0.01435, 0.9994, -0.01022, -0.01075, 0.9999, -0.1411, -0.09187, 0.9857, -0.1411, -0.09187, 0.9857, -0.1411, -0.09188, 0.9857, -0.1411, -0.09188, 0.9857, -0.1411, -0.09196, 0.9857, -0.1412, -0.09182, 0.9857, -0.1411, -0.09187, 0.9857, -0.1411, -0.09187, 0.9857, -0.1411, -0.09188, 0.9857, -0.1412, -0.09182, 0.9857, -0.1411, -0.09196, 0.9857, -0.1411, -0.09188, 0.9857, -0.0817, -0.2213, 0.9718, -0.08175, -0.2213, 0.9718, -0.08172, -0.2213, 0.9718, -0.08182, -0.2213, 0.9718, -0.08173, -0.2212, 0.9718, -0.08171, -0.2213, 0.9718, -0.08175, -0.2213, 0.9718, -0.0817, -0.2213, 0.9718, -0.08172, -0.2213, 0.9718, -0.08171, -0.2213, 0.9718, -0.08173, -0.2212, 0.9718, -0.08182, -0.2213, 0.9718, -0.106, 0.197, 0.9746, -0.099, 0.195, 0.9758, -0.1061, 0.1969, 0.9747, -0.106, 0.1969, 0.9747, -0.152, 0.1939, 0.9692, -0.1314, 0.194, 0.9722, -0.099, 0.195, 0.9758, -0.106, 0.197, 0.9746, -0.1061, 0.1969, 0.9747, -0.1314, 0.194, 0.9722, -0.152, 0.1939, 0.9692, -0.106, 0.1969, 0.9747, -0.01271, 0.003746, 0.000216, 0.4642, -0.1722, 0.6038, 0.0, -0.05529, 0.959, 0.06931, -0.02044, -0.001178, 0.4711, -0.1747, 0.6126, 0.0, -0.05723, 0.9926, 0.4642, -0.1722, 0.6038, -0.01271, 0.003746, 0.000216, 0.0, -0.05529, 0.959, 0.0, -0.05723, 0.9926, 0.4711, -0.1747, 0.6126, 0.06931, -0.02044, -0.001178, 0.1343, -0.1304, 0.9823, 0.1343, -0.1304, 0.9823, 0.1343, -0.1304, 0.9823, 0.1342, -0.1303, 0.9823, 0.1343, -0.1303, 0.9823, 0.2668, -0.2632, 0.9271, 0.1343, -0.1304, 0.9823, 0.1343, -0.1304, 0.9823, 0.1343, -0.1304, 0.9823, 0.2668, -0.2632, 0.9271, 0.1343, -0.1303, 0.9823, 0.1342, -0.1303, 0.9823, 0.1822, -0.2784, 0.943, 0.1822, -0.2786, 0.943, 0.1822, -0.2784, 0.943, 0.1822, -0.2784, 0.943, 0.1821, -0.2785, 0.943, 0.1181, -0.2124, 0.97, 0.1822, -0.2786, 0.943, 0.1822, -0.2784, 0.943, 0.1822, -0.2784, 0.943, 0.1181, -0.2124, 0.97, 0.1821, -0.2785, 0.943, 0.1822, -0.2784, 0.943, -0.1727, -0.1797, 0.9685, -0.1879, -0.2748, 0.943, -0.188, -0.2749, 0.9429, -0.1878, -0.2747, 0.943, -0.1878, -0.2746, 0.943, -0.1879, -0.2747, 0.943, -0.1879, -0.2748, 0.943, -0.1727, -0.1797, 0.9685, -0.188, -0.2749, 0.9429, -0.1879, -0.2747, 0.943, -0.1878, -0.2746, 0.943, -0.1878, -0.2747, 0.943, 0.07297, -0.1903, -0.001382, -0.2917, 0.3551, 0.5401, -0.2134, -0.088, 0.8529, -0.2415, -0.09959, 0.9653, -0.2174, -0.2397, 0.9462, -0.1852, -0.2785, 0.9424, -0.2917, 0.3551, 0.5401, 0.07297, -0.1903, -0.001382, -0.2134, -0.088, 0.8529, -0.1852, -0.2785, 0.9424, -0.2174, -0.2397, 0.9462, -0.2415, -0.09959, 0.9653, 0.2663, -0.2113, 0.9405, 0.2663, -0.2113, 0.9405, 0.2661, -0.2116, 0.9404, 0.2663, -0.2113, 0.9404, 0.2664, -0.2112, 0.9404, 0.2663, -0.2114, 0.9404, 0.2662, -0.2113, 0.9405, 0.2662, -0.2113, 0.9405, 0.2662, -0.2113, 0.9405, 0.2663, -0.2114, 0.9404, 0.2663, -0.2112, 0.9405, 0.2662, -0.2113, 0.9405])] * 3)])
me_lod1 = bpy.data.meshes.new('lod1')
me_lod1.from_pydata([(7.198, -0.9229, 0.0006585), (8.971, -0.9229, 0.0006585), (7.198, -0.9229, 2.245), (8.971, -0.9229, 0.0006585), (7.198, -0.9229, 2.245), (8.971, -0.9229, 2.245), (-4.595, 2.829, 0.0006585), (-3.73, 1.282, 0.0006585), (-4.595, 2.829, 2.245), (-3.73, 1.282, 0.0006585), (-4.595, 2.829, 2.245), (-3.73, 1.282, 2.245), (-13.94, 5.939, 0.0006584), (-15.1, 4.596, 0.0006585), (-13.94, 5.939, 2.245), (-15.1, 4.596, 0.0006585), (-13.94, 5.939, 2.245), (-15.1, 4.596, 2.245), (2.105, 0.6341, 0.0004629), (0.7001, 1.715, 0.0004629), (2.792, 1.527, 2.997), (0.7001, 1.715, 0.0004629), (2.792, 1.527, 2.997), (1.387, 2.608, 2.997), (-1.748, -0.215, 0.0004711), (-0.5203, -1.494, 0.000471), (-2.55, -0.985, 3.076), (-0.5203, -1.494, 0.000471), (-2.55, -0.985, 3.076), (-1.322, -2.264, 3.076), (-6.2, -3.198, 0.0006585), (-4.555, -3.858, 0.0006585), (-6.2, -3.198, 2.245), (-4.555, -3.858, 0.0006585), (-6.2, -3.198, 2.245), (-4.555, -3.858, 2.245), (-5.74, -6.105, 0.000726), (-5.025, -4.859, 0.000726), (-5.548, -6.215, 2.621), (-5.025, -4.859, 0.000726), (-5.548, -6.215, 2.621), (-4.833, -4.969, 2.621), (2.513, -8.188, -0.05109), (3.694, -9.0, 0.05296), (2.367, -8.065, 2.572), (3.694, -9.0, 0.05296), (2.367, -8.065, 2.572), (3.548, -8.877, 2.676), (3.822, -6.857, -0.03105), (5.436, -6.302, 0.03311), (3.688, -6.828, 3.092), (5.436, -6.302, 0.03311), (3.688, -6.828, 3.092), (5.302, -6.273, 3.156), (4.94, -11.5, 0.0004711), (6.537, -10.73, 0.000471), (5.422, -12.51, 3.076), (6.537, -10.73, 0.000471), (5.422, -12.51, 3.076), (7.019, -11.74, 3.076), (4.94, -11.5, 0.0004711), (6.537, -10.73, 0.000471), (5.422, -12.51, 3.076), (6.537, -10.73, 0.000471), (5.422, -12.51, 3.076), (7.019, -11.74, 3.076), (-3.319, -9.928, 0.09788), (-3.125, -11.45, -0.0973), (-3.118, -10.26, 2.923), (-3.125, -11.45, -0.0973), (-3.118, -10.26, 2.923), (-2.923, -11.79, 2.728), (-3.319, -9.928, 0.09788), (-3.125, -11.45, -0.0973), (-3.118, -10.26, 2.923), (-3.125, -11.45, -0.0973), (-3.118, -10.26, 2.923), (-2.923, -11.79, 2.728), (5.407, 4.502, 0.01125), (4.282, 3.609, -0.009773), (5.38, 4.474, 2.641), (4.282, 3.609, -0.009773), (5.38, 4.474, 2.641), (4.255, 3.581, 2.62), (-8.284, 6.615, 0.001627), (-6.322, 4.602, 0.0003201), (-8.319, 6.579, 3.358), (-6.322, 4.602, 0.0003201), (-8.319, 6.579, 3.358), (-6.357, 4.566, 3.357), (-13.76, 1.816, -0.06092), (-12.06, 0.5244, 0.0627), (-14.32, 1.453, 3.834), (-12.06, 0.5244, 0.0627), (-14.32, 1.453, 3.834), (-12.62, 0.1614, 3.957), (-9.693, -10.02, 0.07071), (-8.162, -11.2, -0.06995), (-9.986, -10.81, 3.549), (-8.162, -11.2, -0.06995), (-9.986, -10.81, 3.549), (-8.454, -12.0, 3.409), (10.72, 8.404, -0.05905), (9.48, 7.144, 0.06051), (10.38, 9.048, 3.128), (9.48, 7.144, 0.06051), (10.38, 9.048, 3.128), (9.134, 7.787, 3.248), (0.5746, 8.763, -0.01373), (-1.126, 9.264, 0.01518), (0.5746, 8.634, 2.226), (-1.126, 9.264, 0.01518), (0.5746, 8.634, 2.226), (-1.126, 9.135, 2.255), (-6.501, 11.28, 0.04214), (-4.255, 12.97, -0.04071), (-6.05, 10.84, 3.34), (-4.255, 12.97, -0.04071), (-6.05, 10.84, 3.34), (-3.804, 12.53, 3.257), (4.03, 14.65, -0.04869), (5.339, 15.84, 0.04995), (4.438, 14.02, 2.067), (5.339, 15.84, 0.04995), (4.438, 14.02, 2.067), (5.748, 15.22, 2.166), (-11.52, 14.4, -0.04869), (-9.919, 13.64, 0.04995), (-11.94, 13.78, 2.067), (-9.919, 13.64, 0.04995), (-11.94, 13.78, 2.067), (-10.34, 13.03, 2.166), (-12.01, 15.56, 0.005191), (-11.5, 14.24, -0.004389), (-12.44, 15.38, 1.732), (-11.5, 14.24, -0.004389), (-12.44, 15.38, 1.732), (-11.94, 14.06, 1.722), (-10.66, 14.37, 0.0003611), (-9.818, 15.43, 0.0003611), (-9.995, 13.84, 2.358), (-9.818, 15.43, 0.0003611), (-9.995, 13.84, 2.358), (-9.15, 14.9, 2.358), (-10.66, 14.37, 0.0003611), (-9.818, 15.43, 0.0003611), (-9.995, 13.84, 2.358), (-9.818, 15.43, 0.0003611), (-9.995, 13.84, 2.358), (-9.15, 14.9, 2.358)], [], [(0, 1, 2), (5, 4, 3), (1, 0, 2), (3, 4, 5), (6, 7, 8), (11, 10, 9), (7, 6, 8), (9, 10, 11), (12, 13, 14), (17, 16, 15), (13, 12, 14), (15, 16, 17), (18, 19, 20), (23, 22, 21), (19, 18, 20), (21, 22, 23), (24, 25, 26), (29, 28, 27), (25, 24, 26), (27, 28, 29), (30, 31, 32), (35, 34, 33), (31, 30, 32), (33, 34, 35), (36, 37, 38), (41, 40, 39), (37, 36, 38), (39, 40, 41), (42, 43, 44), (47, 46, 45), (43, 42, 44), (45, 46, 47), (48, 49, 50), (53, 52, 51), (49, 48, 50), (51, 52, 53), (54, 55, 56), (59, 58, 57), (55, 54, 56), (57, 58, 59), (60, 61, 62), (65, 64, 63), (61, 60, 62), (63, 64, 65), (66, 67, 68), (71, 70, 69), (67, 66, 68), (69, 70, 71), (72, 73, 74), (77, 76, 75), (73, 72, 74), (75, 76, 77), (78, 79, 80), (83, 82, 81), (79, 78, 80), (81, 82, 83), (84, 85, 86), (89, 88, 87), (85, 84, 86), (87, 88, 89), (90, 91, 92), (95, 94, 93), (91, 90, 92), (93, 94, 95), (96, 97, 98), (101, 100, 99), (97, 96, 98), (99, 100, 101), (102, 103, 104), (107, 106, 105), (103, 102, 104), (105, 106, 107), (108, 109, 110), (113, 112, 111), (109, 108, 110), (111, 112, 113), (114, 115, 116), (119, 118, 117), (115, 114, 116), (117, 118, 119), (120, 121, 122), (125, 124, 123), (121, 120, 122), (123, 124, 125), (126, 127, 128), (131, 130, 129), (127, 126, 128), (129, 130, 131), (132, 133, 134), (137, 136, 135), (133, 132, 134), (135, 136, 137), (138, 139, 140), (143, 142, 141), (145, 144, 146), (147, 148, 149)])
me_lod1.polygons.foreach_set('use_smooth', [True] * 96)
_uv = me_lod1.uv_layers.new(name='map1')
_uv.uv.foreach_set('vector', [0.3848, 0.01956, 0.6268, 0.01956, 0.3848, 0.326, 0.6268, 0.326, 0.3848, 0.326, 0.6268, 0.01956, 0.6268, 0.01956, 0.3848, 0.01956, 0.3848, 0.326, 0.6268, 0.01956, 0.3848, 0.326, 0.6268, 0.326, 0.666, 0.1836, 0.9081, 0.1836, 0.666, 0.49, 0.9081, 0.49, 0.666, 0.49, 0.9081, 0.1836, 0.9081, 0.1836, 0.666, 0.1836, 0.666, 0.49, 0.9081, 0.1836, 0.666, 0.49, 0.9081, 0.49, 0.666, 0.1817, 0.9081, 0.1817, 0.666, 0.4881, 0.9081, 0.4881, 0.666, 0.4881, 0.9081, 0.1817, 0.9081, 0.1817, 0.666, 0.1817, 0.666, 0.4881, 0.9081, 0.1817, 0.666, 0.4881, 0.9081, 0.4881, 0.01372, 0.02224, 0.369, 0.02224, 0.01372, 0.472, 0.369, 0.472, 0.01372, 0.472, 0.369, 0.02224, 0.369, 0.02224, 0.01372, 0.02224, 0.01372, 0.472, 0.369, 0.02224, 0.01372, 0.472, 0.369, 0.472, 0.02797, 0.5367, 0.3594, 0.5367, 0.02798, 0.9878, 0.3594, 0.9878, 0.02798, 0.9878, 0.3594, 0.5367, 0.3594, 0.5367, 0.02797, 0.5367, 0.02798, 0.9878, 0.3594, 0.5367, 0.02798, 0.9878, 0.3594, 0.9878, 0.3848, 0.01761, 0.6268, 0.01761, 0.3848, 0.324, 0.6268, 0.324, 0.3848, 0.324, 0.6268, 0.01761, 0.6268, 0.01761, 0.3848, 0.01761, 0.3848, 0.324, 0.6268, 0.01761, 0.3848, 0.324, 0.6268, 0.324, 0.02366, 0.538, 0.3786, 0.538, 0.02366, 0.9872, 0.3786, 0.9872, 0.02366, 0.9872, 0.3786, 0.538, 0.3786, 0.538, 0.02366, 0.538, 0.02366, 0.9872, 0.3786, 0.538, 0.02366, 0.9872, 0.3786, 0.9872, 0.3848, 0.5254, 0.6268, 0.5254, 0.3848, 0.8318, 0.6268, 0.8318, 0.3848, 0.8318, 0.6268, 0.5254, 0.6268, 0.5254, 0.3848, 0.5254, 0.3848, 0.8318, 0.6268, 0.5254, 0.3848, 0.8318, 0.6268, 0.8318, 0.3848, 0.5254, 0.6268, 0.5254, 0.3848, 0.8318, 0.6268, 0.8318, 0.3848, 0.8318, 0.6268, 0.5254, 0.6268, 0.5254, 0.3848, 0.5254, 0.3848, 0.8318, 0.6268, 0.5254, 0.3848, 0.8318, 0.6268, 0.8318, 0.6625, 0.6678, 0.9046, 0.6678, 0.6625, 0.9973, 0.9046, 0.9973, 0.6625, 0.9973, 0.9046, 0.6678, 0.9046, 0.6678, 0.6625, 0.6678, 0.6625, 0.9973, 0.9046, 0.6678, 0.6625, 0.9973, 0.9046, 0.9973, 0.02, 0.01997, 0.3674, 0.01997, 0.02001, 0.4927, 0.3674, 0.4927, 0.02001, 0.4927, 0.3674, 0.01997, 0.3674, 0.01997, 0.02, 0.01997, 0.02001, 0.4927, 0.3674, 0.01997, 0.02001, 0.4927, 0.3674, 0.4927, 0.6625, 0.6678, 0.9046, 0.6678, 0.6625, 0.9973, 0.9046, 0.9973, 0.6625, 0.9973, 0.9046, 0.6678, 0.9046, 0.6678, 0.6625, 0.6678, 0.6625, 0.9973, 0.9046, 0.6678, 0.6625, 0.9973, 0.9046, 0.9973, 0.6625, 0.6678, 0.9046, 0.6678, 0.6625, 0.9973, 0.9046, 0.9973, 0.6625, 0.9973, 0.9046, 0.6678, 0.9046, 0.6678, 0.6625, 0.6678, 0.6625, 0.9973, 0.9046, 0.6678, 0.6625, 0.9973, 0.9046, 0.9973, 0.3848, 0.5254, 0.6268, 0.5254, 0.3848, 0.8318, 0.6268, 0.8318, 0.3848, 0.8318, 0.6268, 0.5254, 0.6268, 0.5254, 0.3848, 0.5254, 0.3848, 0.8318, 0.6268, 0.5254, 0.3848, 0.8318, 0.6268, 0.8318, 0.3848, 0.5254, 0.6268, 0.5254, 0.3848, 0.8318, 0.6268, 0.8318, 0.3848, 0.8318, 0.6268, 0.5254, 0.6268, 0.5254, 0.3848, 0.5254, 0.3848, 0.8318, 0.6268, 0.5254, 0.3848, 0.8318, 0.6268, 0.8318, 0.6625, 0.6678, 0.9046, 0.6678, 0.6625, 0.9973, 0.9046, 0.9973, 0.6625, 0.9973, 0.9046, 0.6678, 0.9046, 0.6678, 0.6625, 0.6678, 0.6625, 0.9973, 0.9046, 0.6678, 0.6625, 0.9973, 0.9046, 0.9973, 0.6625, 0.6678, 0.9046, 0.6678, 0.6625, 0.9973, 0.9046, 0.9973, 0.6625, 0.9973, 0.9046, 0.6678, 0.9046, 0.6678, 0.6625, 0.6678, 0.6625, 0.9973, 0.9046, 0.6678, 0.6625, 0.9973, 0.9046, 0.9973, 0.6625, 0.6678, 0.9046, 0.6678, 0.6625, 0.9973, 0.9046, 0.9973, 0.6625, 0.9973, 0.9046, 0.6678, 0.9046, 0.6678, 0.6625, 0.6678, 0.6625, 0.9973, 0.9046, 0.6678, 0.6625, 0.9973, 0.9046, 0.9973, 0.3848, 0.5254, 0.6268, 0.5254, 0.3848, 0.8318, 0.6268, 0.8318, 0.3848, 0.8318, 0.6268, 0.5254, 0.6268, 0.5254, 0.3848, 0.5254, 0.3848, 0.8318, 0.6268, 0.5254, 0.3848, 0.8318, 0.6268, 0.8318, 0.3848, 0.5254, 0.6268, 0.5254, 0.3848, 0.8318, 0.6268, 0.8318, 0.3848, 0.8318, 0.6268, 0.5254, 0.6268, 0.5254, 0.3848, 0.5254, 0.3848, 0.8318, 0.6268, 0.5254, 0.3848, 0.8318, 0.6268, 0.8318, 0.3848, 0.5254, 0.6268, 0.5254, 0.3848, 0.8318, 0.6268, 0.8318, 0.3848, 0.8318, 0.6268, 0.5254, 0.6268, 0.5254, 0.3848, 0.5254, 0.3848, 0.8318, 0.6268, 0.5254, 0.3848, 0.8318, 0.6268, 0.8318, 0.3848, 0.5254, 0.6268, 0.5254, 0.3848, 0.8318, 0.6268, 0.8318, 0.3848, 0.8318, 0.6268, 0.5254, 0.6268, 0.5254, 0.3848, 0.5254, 0.3848, 0.8318, 0.6268, 0.5254, 0.3848, 0.8318, 0.6268, 0.8318, 0.3848, 0.5254, 0.6268, 0.5254, 0.3848, 0.8318, 0.6268, 0.8318, 0.3848, 0.8318, 0.6268, 0.5254, 0.6268, 0.5254, 0.3848, 0.5254, 0.3848, 0.8318, 0.6268, 0.5254, 0.3848, 0.8318, 0.6268, 0.8318, 0.6625, 0.6678, 0.9046, 0.6678, 0.6625, 0.9973, 0.9046, 0.9973, 0.6625, 0.9973, 0.9046, 0.6678, 0.9046, 0.6678, 0.6625, 0.6678, 0.6625, 0.9973, 0.9046, 0.6678, 0.6625, 0.9973, 0.9046, 0.9973])
_uv.active_render = True
_uv = me_lod1.uv_layers.new(name='map2')
_uv.uv.foreach_set('vector', [0.5058, 0.1728, 0.5058, 0.1728, 0.5058, 0.1728, 0.5058, 0.1728, 0.5058, 0.1728, 0.5058, 0.1728, 0.5058, 0.1728, 0.5058, 0.1728, 0.5058, 0.1728, 0.5058, 0.1728, 0.5058, 0.1728, 0.5058, 0.1728, 0.7871, 0.3368, 0.7871, 0.3368, 0.7871, 0.3368, 0.7871, 0.3368, 0.7871, 0.3368, 0.7871, 0.3368, 0.7871, 0.3368, 0.7871, 0.3368, 0.7871, 0.3368, 0.7871, 0.3368, 0.7871, 0.3368, 0.7871, 0.3368, 0.7871, 0.3349, 0.7871, 0.3349, 0.7871, 0.3349, 0.7871, 0.3349, 0.7871, 0.3349, 0.7871, 0.3349, 0.7871, 0.3349, 0.7871, 0.3349, 0.7871, 0.3349, 0.7871, 0.3349, 0.7871, 0.3349, 0.7871, 0.3349, 0.1914, 0.2471, 0.1914, 0.2471, 0.1914, 0.2471, 0.1914, 0.2471, 0.1914, 0.2471, 0.1914, 0.2471, 0.1914, 0.2471, 0.1914, 0.2471, 0.1914, 0.2471, 0.1914, 0.2471, 0.1914, 0.2471, 0.1914, 0.2471, 0.1937, 0.7622, 0.1937, 0.7622, 0.1937, 0.7622, 0.1937, 0.7622, 0.1937, 0.7622, 0.1937, 0.7622, 0.1937, 0.7622, 0.1937, 0.7622, 0.1937, 0.7622, 0.1937, 0.7622, 0.1937, 0.7622, 0.1937, 0.7622, 0.5058, 0.1708, 0.5058, 0.1708, 0.5058, 0.1708, 0.5058, 0.1708, 0.5058, 0.1708, 0.5058, 0.1708, 0.5058, 0.1708, 0.5058, 0.1708, 0.5058, 0.1708, 0.5058, 0.1708, 0.5058, 0.1708, 0.5058, 0.1708, 0.2011, 0.7626, 0.2011, 0.7626, 0.2011, 0.7626, 0.2011, 0.7626, 0.2011, 0.7626, 0.2011, 0.7626, 0.2011, 0.7626, 0.2011, 0.7626, 0.2011, 0.7626, 0.2011, 0.7626, 0.2011, 0.7626, 0.2011, 0.7626, 0.5058, 0.6786, 0.5058, 0.6786, 0.5058, 0.6786, 0.5058, 0.6786, 0.5058, 0.6786, 0.5058, 0.6786, 0.5058, 0.6786, 0.5058, 0.6786, 0.5058, 0.6786, 0.5058, 0.6786, 0.5058, 0.6786, 0.5058, 0.6786, 0.5058, 0.6786, 0.5058, 0.6786, 0.5058, 0.6786, 0.5058, 0.6786, 0.5058, 0.6786, 0.5058, 0.6786, 0.5058, 0.6786, 0.5058, 0.6786, 0.5058, 0.6786, 0.5058, 0.6786, 0.5058, 0.6786, 0.5058, 0.6786, 0.4623, 0.5086, 0.4623, 0.5086, 0.4623, 0.5086, 0.4623, 0.5086, 0.4623, 0.5086, 0.4623, 0.5086, 0.4623, 0.5086, 0.4623, 0.5086, 0.4623, 0.5086, 0.4623, 0.5086, 0.4623, 0.5086, 0.4623, 0.5086, 0.4623, 0.5086, 0.4623, 0.5086, 0.4623, 0.5086, 0.4623, 0.5086, 0.4623, 0.5086, 0.4623, 0.5086, 0.4623, 0.5086, 0.4623, 0.5086, 0.4623, 0.5086, 0.4623, 0.5086, 0.4623, 0.5086, 0.4623, 0.5086, 0.7835, 0.8325, 0.7835, 0.8325, 0.7835, 0.8325, 0.7835, 0.8325, 0.7835, 0.8325, 0.7835, 0.8325, 0.7835, 0.8325, 0.7835, 0.8325, 0.7835, 0.8325, 0.7835, 0.8325, 0.7835, 0.8325, 0.7835, 0.8325, 0.7835, 0.8325, 0.7835, 0.8325, 0.7835, 0.8325, 0.7835, 0.8325, 0.7835, 0.8325, 0.7835, 0.8325, 0.7835, 0.8325, 0.7835, 0.8325, 0.7835, 0.8325, 0.7835, 0.8325, 0.7835, 0.8325, 0.7835, 0.8325, 0.5058, 0.6786, 0.5058, 0.6786, 0.5058, 0.6786, 0.5058, 0.6786, 0.5058, 0.6786, 0.5058, 0.6786, 0.5058, 0.6786, 0.5058, 0.6786, 0.5058, 0.6786, 0.5058, 0.6786, 0.5058, 0.6786, 0.5058, 0.6786, 0.5058, 0.6786, 0.5058, 0.6786, 0.5058, 0.6786, 0.5058, 0.6786, 0.5058, 0.6786, 0.5058, 0.6786, 0.5058, 0.6786, 0.5058, 0.6786, 0.5058, 0.6786, 0.5058, 0.6786, 0.5058, 0.6786, 0.5058, 0.6786, 0.7835, 0.8325, 0.7835, 0.8325, 0.7835, 0.8325, 0.7835, 0.8325, 0.7835, 0.8325, 0.7835, 0.8325, 0.7835, 0.8325, 0.7835, 0.8325, 0.7835, 0.8325, 0.7835, 0.8325, 0.7835, 0.8325, 0.7835, 0.8325, 0.7835, 0.8325, 0.7835, 0.8325, 0.7835, 0.8325, 0.7835, 0.8325, 0.7835, 0.8325, 0.7835, 0.8325, 0.7835, 0.8325, 0.7835, 0.8325, 0.7835, 0.8325, 0.7835, 0.8325, 0.7835, 0.8325, 0.7835, 0.8325, 0.7835, 0.8325, 0.7835, 0.8325, 0.7835, 0.8325, 0.7835, 0.8325, 0.7835, 0.8325, 0.7835, 0.8325, 0.7835, 0.8325, 0.7835, 0.8325, 0.7835, 0.8325, 0.7835, 0.8325, 0.7835, 0.8325, 0.7835, 0.8325, 0.5058, 0.6786, 0.5058, 0.6786, 0.5058, 0.6786, 0.5058, 0.6786, 0.5058, 0.6786, 0.5058, 0.6786, 0.5058, 0.6786, 0.5058, 0.6786, 0.5058, 0.6786, 0.5058, 0.6786, 0.5058, 0.6786, 0.5058, 0.6786, 0.5058, 0.6786, 0.5058, 0.6786, 0.5058, 0.6786, 0.5058, 0.6786, 0.5058, 0.6786, 0.5058, 0.6786, 0.5058, 0.6786, 0.5058, 0.6786, 0.5058, 0.6786, 0.5058, 0.6786, 0.5058, 0.6786, 0.5058, 0.6786, 0.5058, 0.6786, 0.5058, 0.6786, 0.5058, 0.6786, 0.5058, 0.6786, 0.5058, 0.6786, 0.5058, 0.6786, 0.5058, 0.6786, 0.5058, 0.6786, 0.5058, 0.6786, 0.5058, 0.6786, 0.5058, 0.6786, 0.5058, 0.6786, 0.5058, 0.6786, 0.5058, 0.6786, 0.5058, 0.6786, 0.5058, 0.6786, 0.5058, 0.6786, 0.5058, 0.6786, 0.5058, 0.6786, 0.5058, 0.6786, 0.5058, 0.6786, 0.5058, 0.6786, 0.5058, 0.6786, 0.5058, 0.6786, 0.5058, 0.6786, 0.5058, 0.6786, 0.5058, 0.6786, 0.5058, 0.6786, 0.5058, 0.6786, 0.5058, 0.6786, 0.5058, 0.6786, 0.5058, 0.6786, 0.5058, 0.6786, 0.5058, 0.6786, 0.5058, 0.6786, 0.5058, 0.6786, 0.6625, 0.6678, 0.9046, 0.6678, 0.6625, 0.9973, 0.9046, 0.9973, 0.6625, 0.9973, 0.9046, 0.6678, 0.7835, 0.8325, 0.7835, 0.8325, 0.7835, 0.8325, 0.7835, 0.8325, 0.7835, 0.8325, 0.7835, 0.8325])
me_lod1.materials.append(mat_pdxmat_lod1)
me_lod1.update()
me_lod1.normals_split_custom_set([tuple(v) for v in zip(*[iter([-0.0005052, 3.397e-11, 0.0, -0.4974, 3.344e-08, 0.6295, 0.0, 0.0, 0.9628, -0.714, 4.801e-08, 0.0, -0.5612, 3.774e-08, 0.7103, 0.0, 0.0, 0.9626, -0.4974, 3.344e-08, 0.6295, -0.0005052, 3.397e-11, 0.0, 0.0, 0.0, 0.9628, 0.0, 0.0, 0.9626, -0.5612, 3.774e-08, 0.7103, -0.714, 4.801e-08, 0.0, 6.471e-05, -0.0001157, 0.0, -0.2241, 0.4006, 0.581, 0.0, 0.0, 0.7365, 0.2127, -0.3802, 0.0, -0.1758, 0.3142, 0.4557, 0.0, 0.0, 0.974, -0.2241, 0.4006, 0.581, 6.471e-05, -0.0001157, 0.0, 0.0, 0.0, 0.7365, 0.0, 0.0, 0.974, -0.1758, 0.3142, 0.4557, 0.2127, -0.3802, 0.0, -0.9853, 0.171, 8.8e-07, 2.927e-05, -0.0001088, 1.0, -0.002586, -0.003785, 1.0, 1.96e-05, -4.311e-05, 1.0, 2.492e-05, -6.592e-05, 1.0, -1.009e-05, -5.045e-06, 1.0, 2.927e-05, -0.0001088, 1.0, -0.9853, 0.171, 8.8e-07, -0.002586, -0.003785, 1.0, -1.009e-05, -5.045e-06, 1.0, 2.492e-05, -6.592e-05, 1.0, 1.96e-05, -4.311e-05, 1.0, -0.1555, 0.1197, -4.641e-09, 0.4674, -0.04214, 0.6696, 0.06246, 0.08115, 0.2724, 0.2146, 0.2788, 0.9361, 0.2147, 0.2789, 0.936, 0.2146, 0.2788, 0.9361, 0.4674, -0.04214, 0.6696, -0.1555, 0.1197, -4.641e-09, 0.06246, 0.08115, 0.2724, 0.2146, 0.2788, 0.9361, 0.2147, 0.2789, 0.936, 0.2146, 0.2788, 0.9361, 0.1346, -0.1401, -4.442e-09, -0.4445, 0.1114, 0.6734, -0.05925, -0.05691, 0.2273, -0.08174, 0.0851, 0.0, -0.2452, -0.2355, 0.9404, -0.2452, -0.2355, 0.9405, -0.4445, 0.1114, 0.6734, 0.1346, -0.1401, -4.442e-09, -0.05925, -0.05691, 0.2273, -0.2452, -0.2355, 0.9405, -0.2452, -0.2355, 0.9404, -0.08174, 0.0851, 0.0, 0.0001278, -5.126e-05, 0.0, -0.4414, 0.1771, 0.602, 0.0, 0.0, 0.8181, 0.1612, -0.06465, 0.0, -0.3546, 0.1422, 0.4836, 0.0, 0.0, 0.9899, -0.4414, 0.1771, 0.602, 0.0001278, -5.126e-05, 0.0, 0.0, 0.0, 0.8181, 0.0, 0.0, 0.9899, -0.3546, 0.1422, 0.4836, 0.1612, -0.06465, 0.0, -0.03641, -0.06345, 3.823e-10, -0.1256, -0.3257, 0.6293, 0.05985, -0.03434, 0.8171, 0.3759, 0.6551, 0.0, -0.1224, -0.3173, 0.6131, 0.07108, -0.04079, 0.9704, -0.1256, -0.3257, 0.6293, -0.03641, -0.06345, 3.823e-10, 0.05985, -0.03434, 0.8171, 0.07108, -0.04079, 0.9704, -0.1224, -0.3173, 0.6131, 0.3759, 0.6551, 0.0, -0.05575, 0.04675, 0.9973, -0.05577, 0.04678, 0.9973, -0.05578, 0.04679, 0.9973, -0.0556, 0.04677, 0.9974, -0.05568, 0.04669, 0.9974, -0.05572, 0.04675, 0.9974, -0.05577, 0.04678, 0.9973, -0.05575, 0.04675, 0.9973, -0.05578, 0.04679, 0.9973, -0.05572, 0.04675, 0.9974, -0.05568, 0.04669, 0.9974, -0.0556, 0.04677, 0.9974, 0.005362, 0.001845, 0.0002132, -0.4263, -0.1284, 0.7461, -0.0368, 0.007861, 0.8574, -0.0429, 0.009151, 0.999, 0.5085, 0.2562, 0.8221, -0.04285, 0.009145, 0.999, -0.4263, -0.1284, 0.7461, 0.005362, 0.001845, 0.0002132, -0.0368, 0.007861, 0.8574, -0.04285, 0.009145, 0.999, 0.5085, 0.2562, 0.8221, -0.0429, 0.009151, 0.999, 0.01396, 0.006729, -3.544e-10, -0.2509, -0.3988, 0.6925, 0.1001, -0.2077, 0.6379, 0.1476, -0.3062, 0.9405, 0.1475, -0.3061, 0.9405, 0.1476, -0.3062, 0.9405, -0.2509, -0.3988, 0.6925, 0.01396, 0.006729, -3.544e-10, 0.1001, -0.2077, 0.6379, 0.1476, -0.3062, 0.9405, 0.1475, -0.3061, 0.9405, 0.1476, -0.3062, 0.9405, 0.01396, 0.006729, -3.544e-10, -0.2509, -0.3988, 0.6925, 0.1001, -0.2077, 0.6379, 0.1476, -0.3062, 0.9405, 0.1475, -0.3061, 0.9405, 0.1476, -0.3062, 0.9405, -0.2509, -0.3988, 0.6925, 0.01396, 0.006729, -3.544e-10, 0.1001, -0.2077, 0.6379, 0.1476, -0.3062, 0.9405, 0.1475, -0.3061, 0.9405, 0.1476, -0.3062, 0.9405, 0.07071, -0.1179, 0.9905, 0.07064, -0.118, 0.9905, 0.07068, -0.1179, 0.9905, 0.07072, -0.1181, 0.9905, 0.06767, -0.1455, 0.987, 0.07074, -0.118, 0.9905, 0.07064, -0.118, 0.9905, 0.07071, -0.1179, 0.9905, 0.07068, -0.1179, 0.9905, 0.07074, -0.118, 0.9905, 0.06767, -0.1455, 0.987, 0.07072, -0.1181, 0.9905, 0.07071, -0.1179, 0.9905, 0.07064, -0.118, 0.9905, 0.07068, -0.1179, 0.9905, 0.07072, -0.1181, 0.9905, 0.06767, -0.1455, 0.987, 0.07074, -0.118, 0.9905, 0.07064, -0.118, 0.9905, 0.07071, -0.1179, 0.9905, 0.07068, -0.1179, 0.9905, 0.07074, -0.118, 0.9905, 0.06767, -0.1455, 0.987, 0.07072, -0.1181, 0.9905, -0.01026, -0.01061, 0.9999, -0.01046, -0.01068, 0.9999, -0.01026, -0.01068, 0.9999, -0.01028, -0.01051, 0.9999, -0.0102, -0.01062, 0.9999, -0.01017, -0.01063, 0.9999, -0.01046, -0.01068, 0.9999, -0.01026, -0.01061, 0.9999, -0.01026, -0.01068, 0.9999, -0.01017, -0.01063, 0.9999, -0.0102, -0.01062, 0.9999, -0.01028, -0.01051, 0.9999, -0.01025, -0.01077, 0.9999, -0.01031, -0.01049, 0.9999, 0.4171, -0.007257, 0.9088, -0.01022, -0.01075, 0.9999, -0.03194, -0.01435, 0.9994, -0.01317, -0.01063, 0.9999, -0.01031, -0.01049, 0.9999, -0.01025, -0.01077, 0.9999, 0.4171, -0.007257, 0.9088, -0.01317, -0.01063, 0.9999, -0.03194, -0.01435, 0.9994, -0.01022, -0.01075, 0.9999, -0.1411, -0.09187, 0.9857, -0.1411, -0.09187, 0.9857, -0.1411, -0.09188, 0.9857, -0.1411, -0.09188, 0.9857, -0.1411, -0.09196, 0.9857, -0.1412, -0.09182, 0.9857, -0.1411, -0.09187, 0.9857, -0.1411, -0.09187, 0.9857, -0.1411, -0.09188, 0.9857, -0.1412, -0.09182, 0.9857, -0.1411, -0.09196, 0.9857, -0.1411, -0.09188, 0.9857, -0.0817, -0.2213, 0.9718, -0.08175, -0.2213, 0.9718, -0.08172, -0.2213, 0.9718, -0.08182, -0.2213, 0.9718, -0.08173, -0.2212, 0.9718, -0.08171, -0.2213, 0.9718, -0.08175, -0.2213, 0.9718, -0.0817, -0.2213, 0.9718, -0.08172, -0.2213, 0.9718, -0.08171, -0.2213, 0.9718, -0.08173, -0.2212, 0.9718, -0.08182, -0.2213, 0.9718, -0.106, 0.197, 0.9746, -0.099, 0.195, 0.9758, -0.1061, 0.1969, 0.9747, -0.106, 0.1969, 0.9747, -0.152, 0.1939, 0.9692, -0.1314, 0.194, 0.9722, -0.099, 0.195, 0.9758, -0.106, 0.197, 0.9746, -0.1061, 0.1969, 0.9747, -0.1314, 0.194, 0.9722, -0.152, 0.1939, 0.9692, -0.106, 0.1969, 0.9747, -0.01271, 0.003746, 0.000216, 0.4642, -0.1722, 0.6038, 0.0, -0.05529, 0.959, 0.06931, -0.02044, -0.001178, 0.4711, -0.1747, 0.6126, 0.0, -0.05723, 0.9926, 0.4642, -0.1722, 0.6038, -0.01271, 0.003746, 0.000216, 0.0, -0.05529, 0.959, 0.0, -0.05723, 0.9926, 0.4711, -0.1747, 0.6126, 0.06931, -0.02044, -0.001178, 0.1343, -0.1304, 0.9823, 0.1343, -0.1304, 0.9823, 0.1343, -0.1304, 0.9823, 0.1342, -0.1303, 0.9823, 0.1343, -0.1303, 0.9823, 0.2668, -0.2632, 0.9271, 0.1343, -0.1304, 0.9823, 0.1343, -0.1304, 0.9823, 0.1343, -0.1304, 0.9823, 0.2668, -0.2632, 0.9271, 0.1343, -0.1303, 0.9823, 0.1342, -0.1303, 0.9823, 0.1822, -0.2784, 0.943, 0.1822, -0.2786, 0.943, 0.1822, -0.2784, 0.943, 0.1822, -0.2784, 0.943, 0.1821, -0.2785, 0.943, 0.1181, -0.2124, 0.97, 0.1822, -0.2786, 0.943, 0.1822, -0.2784, 0.943, 0.1822, -0.2784, 0.943, 0.1181, -0.2124, 0.97, 0.1821, -0.2785, 0.943, 0.1822, -0.2784, 0.943, -0.1727, -0.1797, 0.9685, -0.1879, -0.2748, 0.943, -0.188, -0.2749, 0.9429, -0.1878, -0.2747, 0.943, -0.1878, -0.2746, 0.943, -0.1879, -0.2747, 0.943, -0.1879, -0.2748, 0.943, -0.1727, -0.1797, 0.9685, -0.188, -0.2749, 0.9429, -0.1879, -0.2747, 0.943, -0.1878, -0.2746, 0.943, -0.1878, -0.2747, 0.943, 0.07297, -0.1903, -0.001382, -0.2917, 0.3551, 0.5401, -0.2134, -0.088, 0.8529, -0.2415, -0.09959, 0.9653, -0.2174, -0.2397, 0.9462, -0.1852, -0.2785, 0.9424, -0.2917, 0.3551, 0.5401, 0.07297, -0.1903, -0.001382, -0.2134, -0.088, 0.8529, -0.1852, -0.2785, 0.9424, -0.2174, -0.2397, 0.9462, -0.2415, -0.09959, 0.9653, 0.2663, -0.2113, 0.9405, 0.2663, -0.2113, 0.9405, 0.2661, -0.2116, 0.9404, 0.2663, -0.2113, 0.9404, 0.2664, -0.2112, 0.9404, 0.2663, -0.2114, 0.9404, 0.2662, -0.2113, 0.9405, 0.2662, -0.2113, 0.9405, 0.2662, -0.2113, 0.9405, 0.2663, -0.2114, 0.9404, 0.2663, -0.2112, 0.9405, 0.2662, -0.2113, 0.9405])] * 3)])
me_lod0_001 = bpy.data.meshes.new('lod0.001')
me_lod0_001.from_pydata([(7.198, -0.9229, 0.0006585), (8.971, -0.9229, 0.0006585), (7.198, -0.9229, 2.245), (8.971, -0.9229, 0.0006585), (7.198, -0.9229, 2.245), (8.971, -0.9229, 2.245), (-4.595, 2.829, 0.0006585), (-3.73, 1.282, 0.0006585), (-4.595, 2.829, 2.245), (-3.73, 1.282, 0.0006585), (-4.595, 2.829, 2.245), (-3.73, 1.282, 2.245), (-13.94, 5.939, 0.0006584), (-15.1, 4.596, 0.0006585), (-13.94, 5.939, 2.245), (-15.1, 4.596, 0.0006585), (-13.94, 5.939, 2.245), (-15.1, 4.596, 2.245), (2.105, 0.6341, 0.0004629), (0.7001, 1.715, 0.0004629), (2.792, 1.527, 2.997), (0.7001, 1.715, 0.0004629), (2.792, 1.527, 2.997), (1.387, 2.608, 2.997), (-1.748, -0.215, 0.0004711), (-0.5203, -1.494, 0.000471), (-2.55, -0.985, 3.076), (-0.5203, -1.494, 0.000471), (-2.55, -0.985, 3.076), (-1.322, -2.264, 3.076), (-6.2, -3.198, 0.0006585), (-4.555, -3.858, 0.0006585), (-6.2, -3.198, 2.245), (-4.555, -3.858, 0.0006585), (-6.2, -3.198, 2.245), (-4.555, -3.858, 2.245), (-5.74, -6.105, 0.000726), (-5.025, -4.859, 0.000726), (-5.548, -6.215, 2.621), (-5.025, -4.859, 0.000726), (-5.548, -6.215, 2.621), (-4.833, -4.969, 2.621), (2.513, -8.188, -0.05109), (3.694, -9.0, 0.05296), (2.367, -8.065, 2.572), (3.694, -9.0, 0.05296), (2.367, -8.065, 2.572), (3.548, -8.877, 2.676), (3.822, -6.857, -0.03105), (5.436, -6.302, 0.03311), (3.688, -6.828, 3.092), (5.436, -6.302, 0.03311), (3.688, -6.828, 3.092), (5.302, -6.273, 3.156), (4.94, -11.5, 0.0004711), (6.537, -10.73, 0.000471), (5.422, -12.51, 3.076), (6.537, -10.73, 0.000471), (5.422, -12.51, 3.076), (7.019, -11.74, 3.076), (4.94, -11.5, 0.0004711), (6.537, -10.73, 0.000471), (5.422, -12.51, 3.076), (6.537, -10.73, 0.000471), (5.422, -12.51, 3.076), (7.019, -11.74, 3.076), (-3.319, -9.928, 0.09788), (-3.125, -11.45, -0.0973), (-3.118, -10.26, 2.923), (-3.125, -11.45, -0.0973), (-3.118, -10.26, 2.923), (-2.923, -11.79, 2.728), (-3.319, -9.928, 0.09788), (-3.125, -11.45, -0.0973), (-3.118, -10.26, 2.923), (-3.125, -11.45, -0.0973), (-3.118, -10.26, 2.923), (-2.923, -11.79, 2.728), (5.407, 4.502, 0.01125), (4.282, 3.609, -0.009773), (5.38, 4.474, 2.641), (4.282, 3.609, -0.009773), (5.38, 4.474, 2.641), (4.255, 3.581, 2.62), (-8.284, 6.615, 0.001627), (-6.322, 4.602, 0.0003201), (-8.319, 6.579, 3.358), (-6.322, 4.602, 0.0003201), (-8.319, 6.579, 3.358), (-6.357, 4.566, 3.357), (-13.76, 1.816, -0.06092), (-12.06, 0.5244, 0.0627), (-14.32, 1.453, 3.834), (-12.06, 0.5244, 0.0627), (-14.32, 1.453, 3.834), (-12.62, 0.1614, 3.957), (-9.693, -10.02, 0.07071), (-8.162, -11.2, -0.06995), (-9.986, -10.81, 3.549), (-8.162, -11.2, -0.06995), (-9.986, -10.81, 3.549), (-8.454, -12.0, 3.409), (10.72, 8.404, -0.05905), (9.48, 7.144, 0.06051), (10.38, 9.048, 3.128), (9.48, 7.144, 0.06051), (10.38, 9.048, 3.128), (9.134, 7.787, 3.248), (0.5746, 8.763, -0.01373), (-1.126, 9.264, 0.01518), (0.5746, 8.634, 2.226), (-1.126, 9.264, 0.01518), (0.5746, 8.634, 2.226), (-1.126, 9.135, 2.255), (-6.501, 11.28, 0.04214), (-4.255, 12.97, -0.04071), (-6.05, 10.84, 3.34), (-4.255, 12.97, -0.04071), (-6.05, 10.84, 3.34), (-3.804, 12.53, 3.257), (4.03, 14.65, -0.04869), (5.339, 15.84, 0.04995), (4.438, 14.02, 2.067), (5.339, 15.84, 0.04995), (4.438, 14.02, 2.067), (5.748, 15.22, 2.166), (-11.52, 14.4, -0.04869), (-9.919, 13.64, 0.04995), (-11.94, 13.78, 2.067), (-9.919, 13.64, 0.04995), (-11.94, 13.78, 2.067), (-10.34, 13.03, 2.166), (-12.01, 15.56, 0.005191), (-11.5, 14.24, -0.004389), (-12.44, 15.38, 1.732), (-11.5, 14.24, -0.004389), (-12.44, 15.38, 1.732), (-11.94, 14.06, 1.722), (-10.66, 14.37, 0.0003611), (-9.818, 15.43, 0.0003611), (-9.995, 13.84, 2.358), (-9.818, 15.43, 0.0003611), (-9.995, 13.84, 2.358), (-9.15, 14.9, 2.358), (-10.66, 14.37, 0.0003611), (-9.818, 15.43, 0.0003611), (-9.995, 13.84, 2.358), (-9.818, 15.43, 0.0003611), (-9.995, 13.84, 2.358), (-9.15, 14.9, 2.358)], [], [(0, 1, 2), (5, 4, 3), (1, 0, 2), (3, 4, 5), (6, 7, 8), (11, 10, 9), (7, 6, 8), (9, 10, 11), (12, 13, 14), (17, 16, 15), (13, 12, 14), (15, 16, 17), (18, 19, 20), (23, 22, 21), (19, 18, 20), (21, 22, 23), (24, 25, 26), (29, 28, 27), (25, 24, 26), (27, 28, 29), (30, 31, 32), (35, 34, 33), (31, 30, 32), (33, 34, 35), (36, 37, 38), (41, 40, 39), (37, 36, 38), (39, 40, 41), (42, 43, 44), (47, 46, 45), (43, 42, 44), (45, 46, 47), (48, 49, 50), (53, 52, 51), (49, 48, 50), (51, 52, 53), (54, 55, 56), (59, 58, 57), (55, 54, 56), (57, 58, 59), (60, 61, 62), (65, 64, 63), (61, 60, 62), (63, 64, 65), (66, 67, 68), (71, 70, 69), (67, 66, 68), (69, 70, 71), (72, 73, 74), (77, 76, 75), (73, 72, 74), (75, 76, 77), (78, 79, 80), (83, 82, 81), (79, 78, 80), (81, 82, 83), (84, 85, 86), (89, 88, 87), (85, 84, 86), (87, 88, 89), (90, 91, 92), (95, 94, 93), (91, 90, 92), (93, 94, 95), (96, 97, 98), (101, 100, 99), (97, 96, 98), (99, 100, 101), (102, 103, 104), (107, 106, 105), (103, 102, 104), (105, 106, 107), (108, 109, 110), (113, 112, 111), (109, 108, 110), (111, 112, 113), (114, 115, 116), (119, 118, 117), (115, 114, 116), (117, 118, 119), (120, 121, 122), (125, 124, 123), (121, 120, 122), (123, 124, 125), (126, 127, 128), (131, 130, 129), (127, 126, 128), (129, 130, 131), (132, 133, 134), (137, 136, 135), (133, 132, 134), (135, 136, 137), (138, 139, 140), (143, 142, 141), (145, 144, 146), (147, 148, 149)])
me_lod0_001.polygons.foreach_set('use_smooth', [True] * 96)
_uv = me_lod0_001.uv_layers.new(name='map1')
_uv.uv.foreach_set('vector', [0.3848, 0.01956, 0.6268, 0.01956, 0.3848, 0.326, 0.6268, 0.326, 0.3848, 0.326, 0.6268, 0.01956, 0.6268, 0.01956, 0.3848, 0.01956, 0.3848, 0.326, 0.6268, 0.01956, 0.3848, 0.326, 0.6268, 0.326, 0.666, 0.1836, 0.9081, 0.1836, 0.666, 0.49, 0.9081, 0.49, 0.666, 0.49, 0.9081, 0.1836, 0.9081, 0.1836, 0.666, 0.1836, 0.666, 0.49, 0.9081, 0.1836, 0.666, 0.49, 0.9081, 0.49, 0.666, 0.1817, 0.9081, 0.1817, 0.666, 0.4881, 0.9081, 0.4881, 0.666, 0.4881, 0.9081, 0.1817, 0.9081, 0.1817, 0.666, 0.1817, 0.666, 0.4881, 0.9081, 0.1817, 0.666, 0.4881, 0.9081, 0.4881, 0.01372, 0.02224, 0.369, 0.02224, 0.01372, 0.472, 0.369, 0.472, 0.01372, 0.472, 0.369, 0.02224, 0.369, 0.02224, 0.01372, 0.02224, 0.01372, 0.472, 0.369, 0.02224, 0.01372, 0.472, 0.369, 0.472, 0.02797, 0.5367, 0.3594, 0.5367, 0.02798, 0.9878, 0.3594, 0.9878, 0.02798, 0.9878, 0.3594, 0.5367, 0.3594, 0.5367, 0.02797, 0.5367, 0.02798, 0.9878, 0.3594, 0.5367, 0.02798, 0.9878, 0.3594, 0.9878, 0.3848, 0.01761, 0.6268, 0.01761, 0.3848, 0.324, 0.6268, 0.324, 0.3848, 0.324, 0.6268, 0.01761, 0.6268, 0.01761, 0.3848, 0.01761, 0.3848, 0.324, 0.6268, 0.01761, 0.3848, 0.324, 0.6268, 0.324, 0.02366, 0.538, 0.3786, 0.538, 0.02366, 0.9872, 0.3786, 0.9872, 0.02366, 0.9872, 0.3786, 0.538, 0.3786, 0.538, 0.02366, 0.538, 0.02366, 0.9872, 0.3786, 0.538, 0.02366, 0.9872, 0.3786, 0.9872, 0.3848, 0.5254, 0.6268, 0.5254, 0.3848, 0.8318, 0.6268, 0.8318, 0.3848, 0.8318, 0.6268, 0.5254, 0.6268, 0.5254, 0.3848, 0.5254, 0.3848, 0.8318, 0.6268, 0.5254, 0.3848, 0.8318, 0.6268, 0.8318, 0.3848, 0.5254, 0.6268, 0.5254, 0.3848, 0.8318, 0.6268, 0.8318, 0.3848, 0.8318, 0.6268, 0.5254, 0.6268, 0.5254, 0.3848, 0.5254, 0.3848, 0.8318, 0.6268, 0.5254, 0.3848, 0.8318, 0.6268, 0.8318, 0.6625, 0.6678, 0.9046, 0.6678, 0.6625, 0.9973, 0.9046, 0.9973, 0.6625, 0.9973, 0.9046, 0.6678, 0.9046, 0.6678, 0.6625, 0.6678, 0.6625, 0.9973, 0.9046, 0.6678, 0.6625, 0.9973, 0.9046, 0.9973, 0.02, 0.01997, 0.3674, 0.01997, 0.02001, 0.4927, 0.3674, 0.4927, 0.02001, 0.4927, 0.3674, 0.01997, 0.3674, 0.01997, 0.02, 0.01997, 0.02001, 0.4927, 0.3674, 0.01997, 0.02001, 0.4927, 0.3674, 0.4927, 0.6625, 0.6678, 0.9046, 0.6678, 0.6625, 0.9973, 0.9046, 0.9973, 0.6625, 0.9973, 0.9046, 0.6678, 0.9046, 0.6678, 0.6625, 0.6678, 0.6625, 0.9973, 0.9046, 0.6678, 0.6625, 0.9973, 0.9046, 0.9973, 0.6625, 0.6678, 0.9046, 0.6678, 0.6625, 0.9973, 0.9046, 0.9973, 0.6625, 0.9973, 0.9046, 0.6678, 0.9046, 0.6678, 0.6625, 0.6678, 0.6625, 0.9973, 0.9046, 0.6678, 0.6625, 0.9973, 0.9046, 0.9973, 0.3848, 0.5254, 0.6268, 0.5254, 0.3848, 0.8318, 0.6268, 0.8318, 0.3848, 0.8318, 0.6268, 0.5254, 0.6268, 0.5254, 0.3848, 0.5254, 0.3848, 0.8318, 0.6268, 0.5254, 0.3848, 0.8318, 0.6268, 0.8318, 0.3848, 0.5254, 0.6268, 0.5254, 0.3848, 0.8318, 0.6268, 0.8318, 0.3848, 0.8318, 0.6268, 0.5254, 0.6268, 0.5254, 0.3848, 0.5254, 0.3848, 0.8318, 0.6268, 0.5254, 0.3848, 0.8318, 0.6268, 0.8318, 0.6625, 0.6678, 0.9046, 0.6678, 0.6625, 0.9973, 0.9046, 0.9973, 0.6625, 0.9973, 0.9046, 0.6678, 0.9046, 0.6678, 0.6625, 0.6678, 0.6625, 0.9973, 0.9046, 0.6678, 0.6625, 0.9973, 0.9046, 0.9973, 0.6625, 0.6678, 0.9046, 0.6678, 0.6625, 0.9973, 0.9046, 0.9973, 0.6625, 0.9973, 0.9046, 0.6678, 0.9046, 0.6678, 0.6625, 0.6678, 0.6625, 0.9973, 0.9046, 0.6678, 0.6625, 0.9973, 0.9046, 0.9973, 0.6625, 0.6678, 0.9046, 0.6678, 0.6625, 0.9973, 0.9046, 0.9973, 0.6625, 0.9973, 0.9046, 0.6678, 0.9046, 0.6678, 0.6625, 0.6678, 0.6625, 0.9973, 0.9046, 0.6678, 0.6625, 0.9973, 0.9046, 0.9973, 0.3848, 0.5254, 0.6268, 0.5254, 0.3848, 0.8318, 0.6268, 0.8318, 0.3848, 0.8318, 0.6268, 0.5254, 0.6268, 0.5254, 0.3848, 0.5254, 0.3848, 0.8318, 0.6268, 0.5254, 0.3848, 0.8318, 0.6268, 0.8318, 0.3848, 0.5254, 0.6268, 0.5254, 0.3848, 0.8318, 0.6268, 0.8318, 0.3848, 0.8318, 0.6268, 0.5254, 0.6268, 0.5254, 0.3848, 0.5254, 0.3848, 0.8318, 0.6268, 0.5254, 0.3848, 0.8318, 0.6268, 0.8318, 0.3848, 0.5254, 0.6268, 0.5254, 0.3848, 0.8318, 0.6268, 0.8318, 0.3848, 0.8318, 0.6268, 0.5254, 0.6268, 0.5254, 0.3848, 0.5254, 0.3848, 0.8318, 0.6268, 0.5254, 0.3848, 0.8318, 0.6268, 0.8318, 0.3848, 0.5254, 0.6268, 0.5254, 0.3848, 0.8318, 0.6268, 0.8318, 0.3848, 0.8318, 0.6268, 0.5254, 0.6268, 0.5254, 0.3848, 0.5254, 0.3848, 0.8318, 0.6268, 0.5254, 0.3848, 0.8318, 0.6268, 0.8318, 0.3848, 0.5254, 0.6268, 0.5254, 0.3848, 0.8318, 0.6268, 0.8318, 0.3848, 0.8318, 0.6268, 0.5254, 0.6268, 0.5254, 0.3848, 0.5254, 0.3848, 0.8318, 0.6268, 0.5254, 0.3848, 0.8318, 0.6268, 0.8318, 0.6625, 0.6678, 0.9046, 0.6678, 0.6625, 0.9973, 0.9046, 0.9973, 0.6625, 0.9973, 0.9046, 0.6678, 0.9046, 0.6678, 0.6625, 0.6678, 0.6625, 0.9973, 0.9046, 0.6678, 0.6625, 0.9973, 0.9046, 0.9973])
_uv.active_render = True
_uv = me_lod0_001.uv_layers.new(name='map2')
_uv.uv.foreach_set('vector', [0.5058, 0.1728, 0.5058, 0.1728, 0.5058, 0.1728, 0.5058, 0.1728, 0.5058, 0.1728, 0.5058, 0.1728, 0.5058, 0.1728, 0.5058, 0.1728, 0.5058, 0.1728, 0.5058, 0.1728, 0.5058, 0.1728, 0.5058, 0.1728, 0.7871, 0.3368, 0.7871, 0.3368, 0.7871, 0.3368, 0.7871, 0.3368, 0.7871, 0.3368, 0.7871, 0.3368, 0.7871, 0.3368, 0.7871, 0.3368, 0.7871, 0.3368, 0.7871, 0.3368, 0.7871, 0.3368, 0.7871, 0.3368, 0.7871, 0.3349, 0.7871, 0.3349, 0.7871, 0.3349, 0.7871, 0.3349, 0.7871, 0.3349, 0.7871, 0.3349, 0.7871, 0.3349, 0.7871, 0.3349, 0.7871, 0.3349, 0.7871, 0.3349, 0.7871, 0.3349, 0.7871, 0.3349, 0.1914, 0.2471, 0.1914, 0.2471, 0.1914, 0.2471, 0.1914, 0.2471, 0.1914, 0.2471, 0.1914, 0.2471, 0.1914, 0.2471, 0.1914, 0.2471, 0.1914, 0.2471, 0.1914, 0.2471, 0.1914, 0.2471, 0.1914, 0.2471, 0.1937, 0.7622, 0.1937, 0.7622, 0.1937, 0.7622, 0.1937, 0.7622, 0.1937, 0.7622, 0.1937, 0.7622, 0.1937, 0.7622, 0.1937, 0.7622, 0.1937, 0.7622, 0.1937, 0.7622, 0.1937, 0.7622, 0.1937, 0.7622, 0.5058, 0.1708, 0.5058, 0.1708, 0.5058, 0.1708, 0.5058, 0.1708, 0.5058, 0.1708, 0.5058, 0.1708, 0.5058, 0.1708, 0.5058, 0.1708, 0.5058, 0.1708, 0.5058, 0.1708, 0.5058, 0.1708, 0.5058, 0.1708, 0.2011, 0.7626, 0.2011, 0.7626, 0.2011, 0.7626, 0.2011, 0.7626, 0.2011, 0.7626, 0.2011, 0.7626, 0.2011, 0.7626, 0.2011, 0.7626, 0.2011, 0.7626, 0.2011, 0.7626, 0.2011, 0.7626, 0.2011, 0.7626, 0.5058, 0.6786, 0.5058, 0.6786, 0.5058, 0.6786, 0.5058, 0.6786, 0.5058, 0.6786, 0.5058, 0.6786, 0.5058, 0.6786, 0.5058, 0.6786, 0.5058, 0.6786, 0.5058, 0.6786, 0.5058, 0.6786, 0.5058, 0.6786, 0.5058, 0.6786, 0.5058, 0.6786, 0.5058, 0.6786, 0.5058, 0.6786, 0.5058, 0.6786, 0.5058, 0.6786, 0.5058, 0.6786, 0.5058, 0.6786, 0.5058, 0.6786, 0.5058, 0.6786, 0.5058, 0.6786, 0.5058, 0.6786, 0.4623, 0.5086, 0.4623, 0.5086, 0.4623, 0.5086, 0.4623, 0.5086, 0.4623, 0.5086, 0.4623, 0.5086, 0.4623, 0.5086, 0.4623, 0.5086, 0.4623, 0.5086, 0.4623, 0.5086, 0.4623, 0.5086, 0.4623, 0.5086, 0.4623, 0.5086, 0.4623, 0.5086, 0.4623, 0.5086, 0.4623, 0.5086, 0.4623, 0.5086, 0.4623, 0.5086, 0.4623, 0.5086, 0.4623, 0.5086, 0.4623, 0.5086, 0.4623, 0.5086, 0.4623, 0.5086, 0.4623, 0.5086, 0.7835, 0.8325, 0.7835, 0.8325, 0.7835, 0.8325, 0.7835, 0.8325, 0.7835, 0.8325, 0.7835, 0.8325, 0.7835, 0.8325, 0.7835, 0.8325, 0.7835, 0.8325, 0.7835, 0.8325, 0.7835, 0.8325, 0.7835, 0.8325, 0.7835, 0.8325, 0.7835, 0.8325, 0.7835, 0.8325, 0.7835, 0.8325, 0.7835, 0.8325, 0.7835, 0.8325, 0.7835, 0.8325, 0.7835, 0.8325, 0.7835, 0.8325, 0.7835, 0.8325, 0.7835, 0.8325, 0.7835, 0.8325, 0.5058, 0.6786, 0.5058, 0.6786, 0.5058, 0.6786, 0.5058, 0.6786, 0.5058, 0.6786, 0.5058, 0.6786, 0.5058, 0.6786, 0.5058, 0.6786, 0.5058, 0.6786, 0.5058, 0.6786, 0.5058, 0.6786, 0.5058, 0.6786, 0.5058, 0.6786, 0.5058, 0.6786, 0.5058, 0.6786, 0.5058, 0.6786, 0.5058, 0.6786, 0.5058, 0.6786, 0.5058, 0.6786, 0.5058, 0.6786, 0.5058, 0.6786, 0.5058, 0.6786, 0.5058, 0.6786, 0.5058, 0.6786, 0.7835, 0.8325, 0.7835, 0.8325, 0.7835, 0.8325, 0.7835, 0.8325, 0.7835, 0.8325, 0.7835, 0.8325, 0.7835, 0.8325, 0.7835, 0.8325, 0.7835, 0.8325, 0.7835, 0.8325, 0.7835, 0.8325, 0.7835, 0.8325, 0.7835, 0.8325, 0.7835, 0.8325, 0.7835, 0.8325, 0.7835, 0.8325, 0.7835, 0.8325, 0.7835, 0.8325, 0.7835, 0.8325, 0.7835, 0.8325, 0.7835, 0.8325, 0.7835, 0.8325, 0.7835, 0.8325, 0.7835, 0.8325, 0.7835, 0.8325, 0.7835, 0.8325, 0.7835, 0.8325, 0.7835, 0.8325, 0.7835, 0.8325, 0.7835, 0.8325, 0.7835, 0.8325, 0.7835, 0.8325, 0.7835, 0.8325, 0.7835, 0.8325, 0.7835, 0.8325, 0.7835, 0.8325, 0.5058, 0.6786, 0.5058, 0.6786, 0.5058, 0.6786, 0.5058, 0.6786, 0.5058, 0.6786, 0.5058, 0.6786, 0.5058, 0.6786, 0.5058, 0.6786, 0.5058, 0.6786, 0.5058, 0.6786, 0.5058, 0.6786, 0.5058, 0.6786, 0.5058, 0.6786, 0.5058, 0.6786, 0.5058, 0.6786, 0.5058, 0.6786, 0.5058, 0.6786, 0.5058, 0.6786, 0.5058, 0.6786, 0.5058, 0.6786, 0.5058, 0.6786, 0.5058, 0.6786, 0.5058, 0.6786, 0.5058, 0.6786, 0.5058, 0.6786, 0.5058, 0.6786, 0.5058, 0.6786, 0.5058, 0.6786, 0.5058, 0.6786, 0.5058, 0.6786, 0.5058, 0.6786, 0.5058, 0.6786, 0.5058, 0.6786, 0.5058, 0.6786, 0.5058, 0.6786, 0.5058, 0.6786, 0.5058, 0.6786, 0.5058, 0.6786, 0.5058, 0.6786, 0.5058, 0.6786, 0.5058, 0.6786, 0.5058, 0.6786, 0.5058, 0.6786, 0.5058, 0.6786, 0.5058, 0.6786, 0.5058, 0.6786, 0.5058, 0.6786, 0.5058, 0.6786, 0.5058, 0.6786, 0.5058, 0.6786, 0.5058, 0.6786, 0.5058, 0.6786, 0.5058, 0.6786, 0.5058, 0.6786, 0.5058, 0.6786, 0.5058, 0.6786, 0.5058, 0.6786, 0.5058, 0.6786, 0.5058, 0.6786, 0.5058, 0.6786, 0.6625, 0.6678, 0.9046, 0.6678, 0.6625, 0.9973, 0.9046, 0.9973, 0.6625, 0.9973, 0.9046, 0.6678, 0.7835, 0.8325, 0.7835, 0.8325, 0.7835, 0.8325, 0.7835, 0.8325, 0.7835, 0.8325, 0.7835, 0.8325])
me_lod0_001.materials.append(mat_pdxmat_lod0_001)
me_lod0_001.update()
me_lod0_001.normals_split_custom_set([tuple(v) for v in zip(*[iter([-0.0005052, 3.397e-11, 0.0, -0.4974, 3.344e-08, 0.6295, 0.0, 0.0, 0.9628, -0.714, 4.801e-08, 0.0, -0.5612, 3.774e-08, 0.7103, 0.0, 0.0, 0.9626, -0.4974, 3.344e-08, 0.6295, -0.0005052, 3.397e-11, 0.0, 0.0, 0.0, 0.9628, 0.0, 0.0, 0.9626, -0.5612, 3.774e-08, 0.7103, -0.714, 4.801e-08, 0.0, 6.471e-05, -0.0001157, 0.0, -0.2241, 0.4006, 0.581, 0.0, 0.0, 0.7365, 0.2127, -0.3802, 0.0, -0.1758, 0.3142, 0.4557, 0.0, 0.0, 0.974, -0.2241, 0.4006, 0.581, 6.471e-05, -0.0001157, 0.0, 0.0, 0.0, 0.7365, 0.0, 0.0, 0.974, -0.1758, 0.3142, 0.4557, 0.2127, -0.3802, 0.0, -0.9853, 0.171, 8.8e-07, 2.927e-05, -0.0001088, 1.0, -0.002586, -0.003785, 1.0, 1.96e-05, -4.311e-05, 1.0, 2.492e-05, -6.592e-05, 1.0, -1.009e-05, -5.045e-06, 1.0, 2.927e-05, -0.0001088, 1.0, -0.9853, 0.171, 8.8e-07, -0.002586, -0.003785, 1.0, -1.009e-05, -5.045e-06, 1.0, 2.492e-05, -6.592e-05, 1.0, 1.96e-05, -4.311e-05, 1.0, -0.1555, 0.1197, -4.641e-09, 0.4674, -0.04214, 0.6696, 0.06246, 0.08115, 0.2724, 0.2146, 0.2788, 0.9361, 0.2147, 0.2789, 0.936, 0.2146, 0.2788, 0.9361, 0.4674, -0.04214, 0.6696, -0.1555, 0.1197, -4.641e-09, 0.06246, 0.08115, 0.2724, 0.2146, 0.2788, 0.9361, 0.2147, 0.2789, 0.936, 0.2146, 0.2788, 0.9361, 0.1346, -0.1401, -4.442e-09, -0.4445, 0.1114, 0.6734, -0.05925, -0.05691, 0.2273, -0.08174, 0.0851, 0.0, -0.2452, -0.2355, 0.9404, -0.2452, -0.2355, 0.9405, -0.4445, 0.1114, 0.6734, 0.1346, -0.1401, -4.442e-09, -0.05925, -0.05691, 0.2273, -0.2452, -0.2355, 0.9405, -0.2452, -0.2355, 0.9404, -0.08174, 0.0851, 0.0, 0.0001278, -5.126e-05, 0.0, -0.4414, 0.1771, 0.602, 0.0, 0.0, 0.8181, 0.1612, -0.06465, 0.0, -0.3546, 0.1422, 0.4836, 0.0, 0.0, 0.9899, -0.4414, 0.1771, 0.602, 0.0001278, -5.126e-05, 0.0, 0.0, 0.0, 0.8181, 0.0, 0.0, 0.9899, -0.3546, 0.1422, 0.4836, 0.1612, -0.06465, 0.0, -0.03641, -0.06345, 3.823e-10, -0.1256, -0.3257, 0.6293, 0.05985, -0.03434, 0.8171, 0.3759, 0.6551, 0.0, -0.1224, -0.3173, 0.6131, 0.07108, -0.04079, 0.9704, -0.1256, -0.3257, 0.6293, -0.03641, -0.06345, 3.823e-10, 0.05985, -0.03434, 0.8171, 0.07108, -0.04079, 0.9704, -0.1224, -0.3173, 0.6131, 0.3759, 0.6551, 0.0, -0.05575, 0.04675, 0.9973, -0.05577, 0.04678, 0.9973, -0.05578, 0.04679, 0.9973, -0.0556, 0.04677, 0.9974, -0.05568, 0.04669, 0.9974, -0.05572, 0.04675, 0.9974, -0.05577, 0.04678, 0.9973, -0.05575, 0.04675, 0.9973, -0.05578, 0.04679, 0.9973, -0.05572, 0.04675, 0.9974, -0.05568, 0.04669, 0.9974, -0.0556, 0.04677, 0.9974, 0.005362, 0.001845, 0.0002132, -0.4263, -0.1284, 0.7461, -0.0368, 0.007861, 0.8574, -0.0429, 0.009151, 0.999, 0.5085, 0.2562, 0.8221, -0.04285, 0.009145, 0.999, -0.4263, -0.1284, 0.7461, 0.005362, 0.001845, 0.0002132, -0.0368, 0.007861, 0.8574, -0.04285, 0.009145, 0.999, 0.5085, 0.2562, 0.8221, -0.0429, 0.009151, 0.999, 0.01396, 0.006729, -3.544e-10, -0.2509, -0.3988, 0.6925, 0.1001, -0.2077, 0.6379, 0.1476, -0.3062, 0.9405, 0.1475, -0.3061, 0.9405, 0.1476, -0.3062, 0.9405, -0.2509, -0.3988, 0.6925, 0.01396, 0.006729, -3.544e-10, 0.1001, -0.2077, 0.6379, 0.1476, -0.3062, 0.9405, 0.1475, -0.3061, 0.9405, 0.1476, -0.3062, 0.9405, 0.01396, 0.006729, -3.544e-10, -0.2509, -0.3988, 0.6925, 0.1001, -0.2077, 0.6379, 0.1476, -0.3062, 0.9405, 0.1475, -0.3061, 0.9405, 0.1476, -0.3062, 0.9405, -0.2509, -0.3988, 0.6925, 0.01396, 0.006729, -3.544e-10, 0.1001, -0.2077, 0.6379, 0.1476, -0.3062, 0.9405, 0.1475, -0.3061, 0.9405, 0.1476, -0.3062, 0.9405, 0.07071, -0.1179, 0.9905, 0.07064, -0.118, 0.9905, 0.07068, -0.1179, 0.9905, 0.07072, -0.1181, 0.9905, 0.06767, -0.1455, 0.987, 0.07074, -0.118, 0.9905, 0.07064, -0.118, 0.9905, 0.07071, -0.1179, 0.9905, 0.07068, -0.1179, 0.9905, 0.07074, -0.118, 0.9905, 0.06767, -0.1455, 0.987, 0.07072, -0.1181, 0.9905, 0.07071, -0.1179, 0.9905, 0.07064, -0.118, 0.9905, 0.07068, -0.1179, 0.9905, 0.07072, -0.1181, 0.9905, 0.06767, -0.1455, 0.987, 0.07074, -0.118, 0.9905, 0.07064, -0.118, 0.9905, 0.07071, -0.1179, 0.9905, 0.07068, -0.1179, 0.9905, 0.07074, -0.118, 0.9905, 0.06767, -0.1455, 0.987, 0.07072, -0.1181, 0.9905, -0.01026, -0.01061, 0.9999, -0.01046, -0.01068, 0.9999, -0.01026, -0.01068, 0.9999, -0.01028, -0.01051, 0.9999, -0.0102, -0.01062, 0.9999, -0.01017, -0.01063, 0.9999, -0.01046, -0.01068, 0.9999, -0.01026, -0.01061, 0.9999, -0.01026, -0.01068, 0.9999, -0.01017, -0.01063, 0.9999, -0.0102, -0.01062, 0.9999, -0.01028, -0.01051, 0.9999, -0.01025, -0.01077, 0.9999, -0.01031, -0.01049, 0.9999, 0.4171, -0.007257, 0.9088, -0.01022, -0.01075, 0.9999, -0.03194, -0.01435, 0.9994, -0.01317, -0.01063, 0.9999, -0.01031, -0.01049, 0.9999, -0.01025, -0.01077, 0.9999, 0.4171, -0.007257, 0.9088, -0.01317, -0.01063, 0.9999, -0.03194, -0.01435, 0.9994, -0.01022, -0.01075, 0.9999, -0.1411, -0.09187, 0.9857, -0.1411, -0.09187, 0.9857, -0.1411, -0.09188, 0.9857, -0.1411, -0.09188, 0.9857, -0.1411, -0.09196, 0.9857, -0.1412, -0.09182, 0.9857, -0.1411, -0.09187, 0.9857, -0.1411, -0.09187, 0.9857, -0.1411, -0.09188, 0.9857, -0.1412, -0.09182, 0.9857, -0.1411, -0.09196, 0.9857, -0.1411, -0.09188, 0.9857, -0.0817, -0.2213, 0.9718, -0.08175, -0.2213, 0.9718, -0.08172, -0.2213, 0.9718, -0.08182, -0.2213, 0.9718, -0.08173, -0.2212, 0.9718, -0.08171, -0.2213, 0.9718, -0.08175, -0.2213, 0.9718, -0.0817, -0.2213, 0.9718, -0.08172, -0.2213, 0.9718, -0.08171, -0.2213, 0.9718, -0.08173, -0.2212, 0.9718, -0.08182, -0.2213, 0.9718, -0.106, 0.197, 0.9746, -0.099, 0.195, 0.9758, -0.1061, 0.1969, 0.9747, -0.106, 0.1969, 0.9747, -0.152, 0.1939, 0.9692, -0.1314, 0.194, 0.9722, -0.099, 0.195, 0.9758, -0.106, 0.197, 0.9746, -0.1061, 0.1969, 0.9747, -0.1314, 0.194, 0.9722, -0.152, 0.1939, 0.9692, -0.106, 0.1969, 0.9747, -0.01271, 0.003746, 0.000216, 0.4642, -0.1722, 0.6038, 0.0, -0.05529, 0.959, 0.06931, -0.02044, -0.001178, 0.4711, -0.1747, 0.6126, 0.0, -0.05723, 0.9926, 0.4642, -0.1722, 0.6038, -0.01271, 0.003746, 0.000216, 0.0, -0.05529, 0.959, 0.0, -0.05723, 0.9926, 0.4711, -0.1747, 0.6126, 0.06931, -0.02044, -0.001178, 0.1343, -0.1304, 0.9823, 0.1343, -0.1304, 0.9823, 0.1343, -0.1304, 0.9823, 0.1342, -0.1303, 0.9823, 0.1343, -0.1303, 0.9823, 0.2668, -0.2632, 0.9271, 0.1343, -0.1304, 0.9823, 0.1343, -0.1304, 0.9823, 0.1343, -0.1304, 0.9823, 0.2668, -0.2632, 0.9271, 0.1343, -0.1303, 0.9823, 0.1342, -0.1303, 0.9823, 0.1822, -0.2784, 0.943, 0.1822, -0.2786, 0.943, 0.1822, -0.2784, 0.943, 0.1822, -0.2784, 0.943, 0.1821, -0.2785, 0.943, 0.1181, -0.2124, 0.97, 0.1822, -0.2786, 0.943, 0.1822, -0.2784, 0.943, 0.1822, -0.2784, 0.943, 0.1181, -0.2124, 0.97, 0.1821, -0.2785, 0.943, 0.1822, -0.2784, 0.943, -0.1727, -0.1797, 0.9685, -0.1879, -0.2748, 0.943, -0.188, -0.2749, 0.9429, -0.1878, -0.2747, 0.943, -0.1878, -0.2746, 0.943, -0.1879, -0.2747, 0.943, -0.1879, -0.2748, 0.943, -0.1727, -0.1797, 0.9685, -0.188, -0.2749, 0.9429, -0.1879, -0.2747, 0.943, -0.1878, -0.2746, 0.943, -0.1878, -0.2747, 0.943, 0.07297, -0.1903, -0.001382, -0.2917, 0.3551, 0.5401, -0.2134, -0.088, 0.8529, -0.2415, -0.09959, 0.9653, -0.2174, -0.2397, 0.9462, -0.1852, -0.2785, 0.9424, -0.2917, 0.3551, 0.5401, 0.07297, -0.1903, -0.001382, -0.2134, -0.088, 0.8529, -0.1852, -0.2785, 0.9424, -0.2174, -0.2397, 0.9462, -0.2415, -0.09959, 0.9653, 0.2663, -0.2113, 0.9405, 0.2663, -0.2113, 0.9405, 0.2661, -0.2116, 0.9404, 0.2663, -0.2113, 0.9404, 0.2664, -0.2112, 0.9404, 0.2663, -0.2114, 0.9404, 0.2662, -0.2113, 0.9405, 0.2662, -0.2113, 0.9405, 0.2662, -0.2113, 0.9405, 0.2663, -0.2114, 0.9404, 0.2663, -0.2112, 0.9405, 0.2662, -0.2113, 0.9405])] * 3)])

# ---- objects
ob_lod0 = bpy.data.objects.new('lod0', me_lod0)
ob_lod1 = bpy.data.objects.new('lod1', me_lod1)
ob_lod0_001 = bpy.data.objects.new('lod0.001', me_lod0_001)

# ---- transforms, parenting, visibility, modifiers, constraints
ob_lod0.location = (0.0, 0.0, 0.0)
ob_lod1.location = (0.0, 0.0, 0.0)
ob_lod0_001.location = (0.0, 0.0, 0.0)

# ---- collection membership
scene.collection.objects.link(ob_lod0)
scene.collection.objects.link(ob_lod1)
scene.collection.objects.link(ob_lod0_001)

# ---- scene / render settings (as saved in the file)
scene.frame_start = 1; scene.frame_end = 250; scene.frame_set(1)
scene.render.engine = 'BLENDER_EEVEE_NEXT'
scene.cycles.sampling_pattern = 'TABULATED_SOBOL'
scene.view_settings.view_transform = 'Filmic'
bpy.context.view_layer.update()

# ---- added for rendering (the .blend has no active camera and no usable light): camera, sun
cam_auto = bpy.data.cameras.new('AutoCamera')
cam_auto.lens = 50.0
cam_auto.sensor_width = 36.0
cam_auto.clip_end = 1000.0
ob_auto_camera = bpy.data.objects.new('AutoCamera', cam_auto)
scene.collection.objects.link(ob_auto_camera)
ob_auto_camera.location = (33.4849, -41.1386, 30.4673)
ob_auto_camera.rotation_euler = (1.09748, -7.21219e-08, 0.694738)
scene.camera = ob_auto_camera
light_auto_sun = bpy.data.lights.new('AutoSun', 'SUN')
light_auto_sun.energy = 3.0
light_auto_sun.angle = 0.0523599
ob_auto_sun = bpy.data.objects.new('AutoSun', light_auto_sun)
scene.collection.objects.link(ob_auto_sun)
ob_auto_sun.rotation_euler = (0.872665, 0.174533, 0.523599)
bpy.context.view_layer.update()
